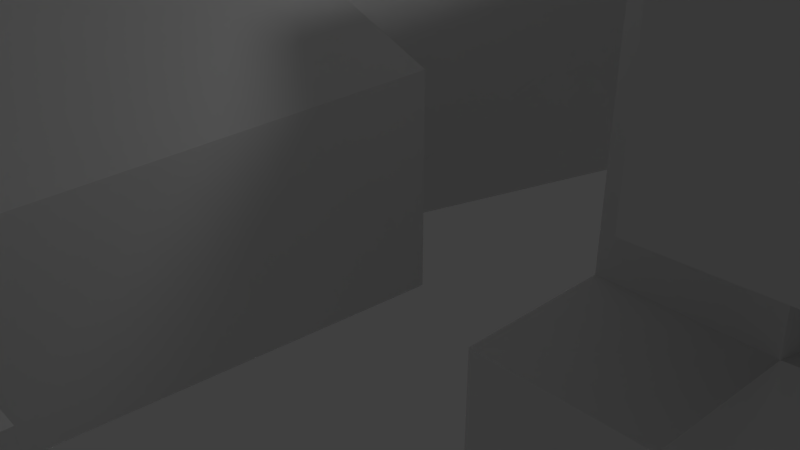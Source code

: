 # Source: level1.blend  (saved by Blender 2.79.0; exported with 4.5.12 LTS)
import bpy
from mathutils import Matrix  # noqa: F401  (used for matrix-valued properties, if any)

bpy.ops.wm.read_factory_settings(use_empty=True)
scene = bpy.context.scene
scene.name = 'Scene'

# ---- collections
col_collection_1 = bpy.data.collections.new('Collection 1'); scene.collection.children.link(col_collection_1)

# ---- materials (node trees are filled in below, after node groups)
mat_material = bpy.data.materials.new('Material')
mat_material.alpha_threshold = 0.0
mat_material.use_transparent_shadow = False
mat_material.roughness = 0.5
mat_material.line_color = (0.0, 0.0, 0.0, 1.0)
mat_material_001 = bpy.data.materials.new('Material.001')
mat_material_001.alpha_threshold = 0.0
mat_material_001.use_transparent_shadow = False
mat_material_001.preview_render_type = 'CUBE'
mat_material_001.roughness = 0.5

# ---- material node trees

# ---- world
world_world = bpy.data.worlds.new('World'); scene.world = world_world
world_world.color = (0.05088, 0.05088, 0.05088)
world_world.use_sun_shadow = False
world_world.sun_shadow_jitter_overblur = 0.0
world_world.cycles.sampling_method = 'MANUAL'

# ---- cameras
cam_camera = bpy.data.cameras.new('Camera')
cam_camera.clip_end = 100.0
cam_camera.lens = 35.0
cam_camera.sensor_width = 32.0
cam_camera.sensor_height = 18.0
cam_camera.ortho_scale = 7.314
cam_camera.dof.focus_distance = 0.0
cam_camera.dof.aperture_fstop = 128.0

# ---- lights
light_lamp = bpy.data.lights.new('Lamp', 'POINT')
light_lamp.transmission_factor = 0.0
light_lamp.cutoff_distance = 30.0
light_lamp.energy = 100.0
light_lamp.shadow_buffer_clip_start = 1.001
light_lamp.shadow_soft_size = 0.1
light_lamp.shadow_maximum_resolution = 0.006
light_lamp.use_absolute_resolution = True

# ---- meshes
me_cube = bpy.data.meshes.new('Cube')
me_cube.from_pydata([(1.0, 1.0, -1.0), (-1.216, -7.184, -1.947), (-3.216, -7.184, -1.947), (-1.0, 1.0, -1.0), (1.0, 1.0, 1.0), (-1.216, -7.184, 0.05344), (-3.919, -8.039, 1.328), (-1.703, 0.1449, 2.275), (5.622, 1.0, -2.155), (5.622, -1.0, -2.155), (3.622, 1.0, -2.155), (5.667, 1.054, -0.2139), (3.622, -1.0, -2.155), (5.622, -1.0, -0.1554), (3.622, -1.0, -0.1554), (3.622, 1.0, -0.1554), (7.02, 1.0, 0.9902), (7.02, -1.0, 0.9902), (5.02, 1.0, 0.9902), (7.02, 1.0, 2.99), (5.02, -1.0, 0.9902), (7.02, -1.0, 2.99), (5.02, -1.0, 2.99), (5.02, 1.0, 2.99), (8.306, 1.0, 3.885), (8.306, -1.0, 3.885), (6.306, 1.0, 3.885), (8.306, 1.0, 5.885), (6.306, -1.0, 3.885), (8.306, -1.0, 5.885), (6.306, -1.0, 5.885), (6.306, 1.0, 5.885), (-6.359, -6.333, -1.947), (-4.143, 1.851, -1.0), (-7.062, -7.188, 1.328), (-4.846, 0.996, 2.275), (0.4994, 6.537, -1.0), (0.4994, 6.537, 1.0), (-2.644, 7.389, -1.0), (-2.644, 7.389, 1.0), (-6.858, 2.586, -1.0), (-6.858, 2.586, 1.0), (-5.358, 8.124, -1.0), (-5.358, 8.124, 1.0), (-1.0, 1.0, 3.548), (-4.143, 1.851, 3.548), (0.4994, 6.537, 3.548), (-2.644, 7.389, 3.548), (-1.216, -8.989, -1.947), (-3.216, -8.989, -1.947), (-1.216, -8.989, 0.05344), (-3.216, -8.989, 0.05344), (3.848, -7.184, -1.947), (3.848, -7.184, 0.05344), (3.848, -8.989, -1.947), (3.848, -8.989, 0.05344), (-1.216, -7.184, -0.9466), (3.848, -7.184, -0.9466), (1.316, -7.184, -1.947), (1.316, -7.184, 0.05344), (1.316, -7.184, -0.9466), (1.316, -5.05, -1.947), (3.848, -5.05, -1.947), (3.848, -5.05, -0.9466), (1.316, -5.05, -0.9466), (1.316, -7.184, 0.8588), (3.848, -7.184, 0.8588), (1.316, -5.05, 0.8588), (3.848, -5.05, 0.8588), (5.622, 5.049, -2.155), (3.622, 5.049, -2.155), (5.622, 5.049, -0.1554), (3.622, 5.049, -0.1554), (5.58, 0.8307, 2.874), (3.622, 1.0, 2.942), (5.06, 5.004, 4.181), (3.622, 5.049, 2.942), (9.811, 5.049, -0.1554), (9.853, 1.169, -0.08755), (9.25, 5.004, 4.181), (9.766, 0.9458, 3.001), (5.06, 7.408, 4.181), (5.622, 7.453, -0.1554), (9.25, 7.408, 4.181), (9.811, 7.453, -0.1554), (-4.524, -5.255, 2.506), (-7.083, 2.829, 3.452), (-7.629, -6.237, 2.506), (-10.19, 1.846, 3.452), (6.64, 3.615, -0.04514), (6.473, 3.167, 3.015), (10.82, 3.836, 0.2153), (10.65, 3.388, 3.276), (2.637, 3.022, 4.451), (1.762, 3.022, 4.451), (2.699, 3.1, 4.403), (1.699, 3.1, 4.403), (2.746, 3.209, 4.377), (1.653, 3.209, 4.377), (2.551, 3.17, 4.324), (1.848, 3.17, 4.324), (2.551, 3.069, 4.361), (1.848, 3.069, 4.361), (2.551, 3.006, 4.43), (1.848, 3.006, 4.43), (2.473, 2.991, 4.451), (1.926, 2.991, 4.451), (2.403, 3.045, 4.403), (1.996, 3.045, 4.403), (2.356, 3.139, 4.377), (2.043, 3.139, 4.377), (2.278, 3.131, 4.504), (2.121, 3.131, 4.504), (2.34, 3.045, 4.504), (2.059, 3.045, 4.504), (2.442, 2.991, 4.504), (1.957, 2.991, 4.504), (2.473, 2.991, 4.562), (1.926, 2.991, 4.562), (2.403, 3.045, 4.605), (1.996, 3.045, 4.605), (2.356, 3.139, 4.637), (2.043, 3.139, 4.637), (2.551, 3.17, 4.69), (1.848, 3.17, 4.69), (2.551, 3.069, 4.647), (1.848, 3.069, 4.647), (2.551, 3.006, 4.584), (1.848, 3.006, 4.584), (2.637, 3.022, 4.562), (1.762, 3.022, 4.562), (2.699, 3.1, 4.605), (1.699, 3.1, 4.605), (2.746, 3.209, 4.637), (1.653, 3.209, 4.637), (2.824, 3.225, 4.504), (1.574, 3.225, 4.504), (2.762, 3.116, 4.504), (1.637, 3.116, 4.504), (2.668, 3.03, 4.504), (1.731, 3.03, 4.504), (2.676, 3.014, 4.504), (1.723, 3.014, 4.504), (2.645, 3.006, 4.568), (1.754, 3.006, 4.568), (2.551, 2.983, 4.594), (1.848, 2.983, 4.594), (2.465, 2.967, 4.568), (1.934, 2.967, 4.568), (2.426, 2.967, 4.504), (1.973, 2.967, 4.504), (2.465, 2.967, 4.446), (1.934, 2.967, 4.446), (2.551, 2.959, 4.504), (1.848, 2.959, 4.504), (2.551, 2.983, 4.419), (1.848, 2.983, 4.419), (2.645, 3.006, 4.446), (1.754, 3.006, 4.446), (2.199, 3.045, 4.631), (2.199, 2.967, 4.578), (2.199, 3.053, 3.879), (2.199, 3.006, 4.122), (2.199, 2.991, 4.213), (2.199, 3.069, 3.815), (2.199, 3.186, 4.616), (2.199, 3.217, 4.727), (2.199, 4.334, 4.949), (2.199, 4.639, 4.722), (2.199, 4.616, 4.388), (2.199, 4.139, 4.08), (2.403, 3.225, 4.213), (1.996, 3.225, 4.213), (2.512, 3.217, 4.043), (1.887, 3.217, 4.043), (2.551, 3.217, 3.868), (1.848, 3.217, 3.868), (2.567, 3.256, 3.735), (1.832, 3.256, 3.735), (2.528, 3.264, 3.698), (1.871, 3.264, 3.698), (2.379, 3.233, 3.682), (2.02, 3.233, 3.682), (2.199, 3.209, 3.672), (2.637, 3.256, 4.244), (1.762, 3.256, 4.244), (2.832, 3.249, 4.313), (1.567, 3.249, 4.313), (3.028, 3.342, 4.441), (1.371, 3.342, 4.441), (3.059, 3.194, 4.631), (1.34, 3.194, 4.631), (2.91, 3.163, 4.669), (1.488, 3.163, 4.669), (2.692, 3.1, 4.748), (1.707, 3.1, 4.748), (2.52, 3.053, 4.854), (1.879, 3.053, 4.854), (2.356, 3.03, 4.828), (2.043, 3.03, 4.828), (2.262, 3.038, 4.674), (2.137, 3.038, 4.674), (2.363, 3.014, 4.621), (2.035, 3.014, 4.621), (2.324, 3.022, 4.547), (2.074, 3.022, 4.547), (2.403, 3.045, 4.403), (1.996, 3.045, 4.403), (2.574, 3.084, 4.35), (1.824, 3.084, 4.35), (2.692, 3.116, 4.382), (1.707, 3.116, 4.382), (2.824, 3.139, 4.467), (1.574, 3.139, 4.467), (2.84, 3.139, 4.541), (1.559, 3.139, 4.541), (2.801, 3.124, 4.594), (1.598, 3.124, 4.594), (2.629, 3.069, 4.637), (1.77, 3.069, 4.637), (2.449, 3.03, 4.658), (1.949, 3.03, 4.658), (2.199, 3.053, 3.82), (2.309, 3.053, 3.852), (2.09, 3.053, 3.852), (2.317, 3.077, 3.773), (2.082, 3.077, 3.773), (2.262, 3.092, 3.741), (2.137, 3.092, 3.741), (2.199, 3.1, 3.735), (2.199, 3.038, 4.207), (2.199, 3.045, 4.244), (2.301, 3.045, 4.239), (2.098, 3.045, 4.239), (2.324, 3.038, 4.186), (2.074, 3.038, 4.186), (2.285, 3.045, 4.144), (2.113, 3.045, 4.144), (2.598, 3.116, 4.308), (1.801, 3.116, 4.308), (2.817, 3.163, 4.377), (1.582, 3.163, 4.377), (2.926, 3.186, 4.478), (1.473, 3.186, 4.478), (2.942, 3.131, 4.594), (1.457, 3.131, 4.594), (2.887, 3.061, 4.621), (1.512, 3.061, 4.621), (2.637, 2.991, 4.711), (1.762, 2.991, 4.711), (2.512, 2.952, 4.775), (1.887, 2.952, 4.775), (2.403, 2.936, 4.759), (1.996, 2.936, 4.759), (2.301, 2.944, 4.631), (2.098, 2.944, 4.631), (2.324, 2.975, 4.271), (2.074, 2.975, 4.271), (2.41, 3.077, 4.038), (1.988, 3.077, 4.038), (2.449, 3.1, 3.863), (1.949, 3.1, 3.863), (2.465, 3.124, 3.783), (1.934, 3.124, 3.783), (2.434, 3.155, 3.72), (1.965, 3.155, 3.72), (2.363, 3.155, 3.709), (2.035, 3.155, 3.709), (2.199, 3.147, 3.698), (2.199, 3.061, 4.372), (2.199, 3.022, 4.483), (2.528, 3.045, 4.663), (1.871, 3.045, 4.663), (2.363, 3.038, 4.435), (2.035, 3.038, 4.435), (2.332, 3.03, 4.483), (2.067, 3.03, 4.483), (2.317, 3.053, 3.873), (2.082, 3.053, 3.873), (2.278, 3.038, 4.038), (2.121, 3.038, 4.038), (2.199, 3.038, 4.038), (2.199, 3.045, 4.117), (2.293, 3.006, 4.154), (2.106, 3.006, 4.154), (2.332, 2.991, 4.186), (2.067, 2.991, 4.186), (2.309, 3.006, 4.25), (2.09, 3.006, 4.25), (2.238, 3.006, 4.255), (2.16, 3.006, 4.255), (2.199, 2.959, 4.202), (2.246, 2.975, 4.239), (2.153, 2.975, 4.239), (2.293, 2.975, 4.234), (2.106, 2.975, 4.234), (2.309, 2.959, 4.186), (2.09, 2.959, 4.186), (2.278, 2.983, 4.17), (2.121, 2.983, 4.17), (2.199, 2.983, 4.144), (2.457, 3.233, 4.128), (1.942, 3.233, 4.128), (2.363, 3.077, 4.175), (2.035, 3.077, 4.175), (2.379, 3.077, 4.128), (2.02, 3.077, 4.128), (2.434, 3.233, 4.17), (1.965, 3.233, 4.17), (2.199, 3.1, 3.746), (2.246, 3.1, 3.751), (2.153, 3.1, 3.751), (2.293, 3.077, 3.783), (2.106, 3.077, 3.783), (2.293, 3.061, 3.836), (2.106, 3.061, 3.836), (2.199, 3.131, 3.81), (2.293, 3.124, 3.831), (2.106, 3.124, 3.831), (2.293, 3.147, 3.789), (2.106, 3.147, 3.789), (2.246, 3.155, 3.762), (2.153, 3.155, 3.762), (2.199, 3.155, 3.757), (2.371, 3.006, 4.488), (2.028, 3.006, 4.488), (2.387, 3.014, 4.446), (2.012, 3.014, 4.446), (2.535, 3.03, 4.631), (1.863, 3.03, 4.631), (2.473, 3.014, 4.626), (1.926, 3.014, 4.626), (2.621, 3.014, 4.61), (1.778, 3.014, 4.61), (2.762, 3.092, 4.578), (1.637, 3.092, 4.578), (2.785, 3.1, 4.536), (1.613, 3.1, 4.536), (2.778, 3.108, 4.472), (1.621, 3.108, 4.472), (2.676, 3.069, 4.409), (1.723, 3.069, 4.409), (2.574, 3.045, 4.382), (1.824, 3.045, 4.382), (2.426, 3.006, 4.414), (1.973, 3.006, 4.414), (2.379, 3.006, 4.541), (2.02, 3.006, 4.541), (2.41, 3.006, 4.594), (1.988, 3.006, 4.594), (2.434, 3.03, 4.584), (1.965, 3.03, 4.584), (2.395, 3.03, 4.541), (2.004, 3.03, 4.541), (2.442, 3.03, 4.425), (1.957, 3.03, 4.425), (2.574, 3.061, 4.398), (1.824, 3.061, 4.398), (2.66, 3.084, 4.419), (1.738, 3.084, 4.419), (2.746, 3.116, 4.483), (1.653, 3.116, 4.483), (2.754, 3.116, 4.531), (1.645, 3.116, 4.531), (2.731, 3.108, 4.568), (1.668, 3.108, 4.568), (2.613, 3.038, 4.605), (1.785, 3.038, 4.605), (2.481, 3.022, 4.61), (1.918, 3.022, 4.61), (2.535, 3.038, 4.616), (1.863, 3.038, 4.616), (2.403, 3.038, 4.456), (1.996, 3.038, 4.456), (2.395, 3.038, 4.494), (2.004, 3.038, 4.494), (2.309, 3.178, 4.653), (2.09, 3.178, 4.653), (2.395, 3.17, 4.79), (2.004, 3.17, 4.79), (2.535, 3.194, 4.806), (1.863, 3.194, 4.806), (2.684, 3.233, 4.716), (1.715, 3.233, 4.716), (2.879, 3.295, 4.647), (1.52, 3.295, 4.647), (2.996, 3.327, 4.616), (1.403, 3.327, 4.616), (2.973, 3.413, 4.451), (1.426, 3.413, 4.451), (2.801, 3.374, 4.34), (1.598, 3.374, 4.34), (2.637, 3.319, 4.276), (1.762, 3.319, 4.276), (2.199, 3.499, 4.949), (2.199, 3.866, 5.008), (2.199, 4.459, 4.207), (2.199, 3.6, 4.027), (2.199, 3.327, 3.677), (2.199, 3.444, 3.794), (2.199, 3.467, 3.953), (2.199, 3.506, 4.011), (3.051, 3.733, 4.499), (1.348, 3.733, 4.499), (3.059, 3.834, 4.557), (1.34, 3.834, 4.557), (2.973, 4.225, 4.52), (1.426, 4.225, 4.52), (2.66, 4.491, 4.637), (1.738, 4.491, 4.637), (2.934, 3.717, 4.308), (1.465, 3.717, 4.308), (2.793, 3.952, 4.255), (1.606, 3.952, 4.255), (2.84, 4.217, 4.335), (1.559, 4.217, 4.335), (2.535, 4.452, 4.377), (1.863, 4.452, 4.377), (2.434, 3.381, 4.101), (1.965, 3.381, 4.101), (2.379, 3.53, 4.059), (2.02, 3.53, 4.059), (2.488, 3.405, 3.857), (1.91, 3.405, 3.857), (2.449, 3.397, 4.001), (1.949, 3.397, 4.001), (2.528, 3.389, 3.72), (1.871, 3.389, 3.72), (2.34, 3.42, 3.826), (2.059, 3.42, 3.826), (2.324, 3.428, 3.974), (2.074, 3.428, 3.974), (2.363, 3.35, 3.698), (2.035, 3.35, 3.698), (2.418, 3.358, 4.149), (1.981, 3.358, 4.149), (2.41, 3.319, 4.186), (1.988, 3.319, 4.186), (2.403, 3.288, 4.223), (1.996, 3.288, 4.223), (2.41, 3.624, 4.075), (1.988, 3.624, 4.075), (2.496, 4.053, 4.128), (1.903, 4.053, 4.128), (2.543, 4.327, 4.239), (1.856, 4.327, 4.239), (2.653, 4.17, 4.928), (1.746, 4.17, 4.928), (2.653, 3.858, 4.971), (1.746, 3.858, 4.971), (2.653, 3.553, 4.918), (1.746, 3.553, 4.918), (2.66, 3.358, 4.695), (1.738, 3.358, 4.695), (2.926, 3.452, 4.616), (1.473, 3.452, 4.616), (2.832, 3.506, 4.647), (1.567, 3.506, 4.647), (2.84, 3.733, 4.817), (1.559, 3.733, 4.817), (2.996, 3.663, 4.722), (1.403, 3.663, 4.722), (2.996, 3.905, 4.759), (1.403, 3.905, 4.759), (2.84, 3.983, 4.849), (1.559, 3.983, 4.849), (2.84, 4.233, 4.801), (1.559, 4.233, 4.801), (2.996, 4.147, 4.706), (1.403, 4.147, 4.706), (2.817, 4.374, 4.562), (1.582, 4.374, 4.562), (2.684, 4.334, 4.356), (1.715, 4.334, 4.356), (3.02, 3.991, 4.562), (1.379, 3.991, 4.562), (2.606, 3.639, 4.223), (1.793, 3.639, 4.223), (2.629, 3.999, 4.207), (1.77, 3.999, 4.207), (3.09, 4.022, 4.616), (1.309, 4.022, 4.616), (2.973, 3.913, 4.244), (1.426, 3.913, 4.244), (3.238, 4.116, 4.271), (1.16, 4.116, 4.271), (3.481, 4.217, 4.377), (0.9182, 4.217, 4.377), (3.551, 4.209, 4.557), (0.8479, 4.209, 4.557), (3.434, 4.209, 4.684), (0.965, 4.209, 4.684), (3.223, 4.1, 4.663), (1.176, 4.1, 4.663), (3.215, 4.077, 4.621), (1.184, 4.077, 4.621), (3.387, 4.178, 4.637), (1.012, 4.178, 4.637), (3.465, 4.194, 4.536), (0.9338, 4.194, 4.536), (3.41, 4.194, 4.393), (0.9885, 4.194, 4.393), (3.231, 4.092, 4.313), (1.168, 4.092, 4.313), (3.028, 3.92, 4.292), (1.371, 3.92, 4.292), (3.121, 4.006, 4.584), (1.278, 4.006, 4.584), (3.145, 4.077, 4.547), (1.254, 4.077, 4.547), (3.082, 3.999, 4.324), (1.317, 3.999, 4.324), (3.238, 4.155, 4.34), (1.16, 4.155, 4.34), (3.387, 4.233, 4.403), (1.012, 4.233, 4.403), (3.434, 4.233, 4.509), (0.965, 4.233, 4.509), (3.371, 4.225, 4.584), (1.028, 4.225, 4.584), (3.223, 4.147, 4.573), (1.176, 4.147, 4.573), (3.043, 3.999, 4.536), (1.356, 3.999, 4.536), (3.035, 4.061, 4.456), (1.363, 4.061, 4.456), (2.957, 4.061, 4.403), (1.442, 4.061, 4.403), (3.02, 4.061, 4.398), (1.379, 4.061, 4.398), (3.043, 4.061, 4.35), (1.356, 4.061, 4.35), (3.012, 4.061, 4.329), (1.387, 4.061, 4.329), (2.926, 3.858, 4.34), (1.473, 3.858, 4.34), (2.918, 3.959, 4.324), (1.481, 3.959, 4.324), (2.918, 3.975, 4.366), (1.481, 3.975, 4.366), (2.996, 3.999, 4.478), (1.403, 3.999, 4.478), (3.09, 4.053, 4.504), (1.309, 4.053, 4.504), (3.09, 4.108, 4.499), (1.309, 4.108, 4.499), (3.012, 4.108, 4.329), (1.387, 4.108, 4.329), (3.051, 4.108, 4.35), (1.348, 4.108, 4.35), (3.028, 4.108, 4.393), (1.371, 4.108, 4.393), (2.965, 4.108, 4.403), (1.434, 4.108, 4.403), (3.043, 4.108, 4.456), (1.356, 4.108, 4.456), (3.238, 4.202, 4.562), (1.16, 4.202, 4.562), (3.387, 4.272, 4.573), (1.012, 4.272, 4.573), (3.457, 4.28, 4.504), (0.9416, 4.28, 4.504), (3.41, 4.272, 4.398), (0.9885, 4.272, 4.398), (3.246, 4.209, 4.34), (1.153, 4.209, 4.34), (3.082, 4.053, 4.329), (1.317, 4.053, 4.329), (3.153, 4.131, 4.536), (1.246, 4.131, 4.536), (3.09, 4.116, 4.414), (1.309, 4.116, 4.414), (3.137, 4.124, 4.382), (1.262, 4.124, 4.382), (3.199, 4.155, 4.425), (1.199, 4.155, 4.425), (3.16, 4.139, 4.456), (1.238, 4.139, 4.456), (3.215, 4.163, 4.499), (1.184, 4.163, 4.499), (3.254, 4.17, 4.467), (1.145, 4.17, 4.467), (3.309, 4.178, 4.483), (1.09, 4.178, 4.483), (3.285, 4.178, 4.525), (1.113, 4.178, 4.525), (3.223, 4.272, 4.637), (1.176, 4.272, 4.637), (3.449, 4.334, 4.658), (0.9494, 4.334, 4.658), (3.567, 4.288, 4.541), (0.8322, 4.288, 4.541), (3.512, 4.319, 4.377), (0.8869, 4.319, 4.377), (3.238, 4.28, 4.282), (1.16, 4.28, 4.282), (2.988, 4.116, 4.255), (1.41, 4.116, 4.255), (3.059, 4.17, 4.6), (1.34, 4.17, 4.6)], [], [(0, 3, 2, 1), (4, 5, 6, 7), (0, 1, 56, 5, 4), (1, 2, 49, 48), (3, 7, 37, 36), (4, 7, 3, 0), (8, 10, 12, 9), (11, 13, 14, 15), (8, 9, 13, 11), (9, 12, 14, 13), (12, 10, 15, 14), (15, 10, 70, 72), (16, 18, 20, 17), (19, 21, 22, 23), (16, 17, 21, 19), (17, 20, 22, 21), (20, 18, 23, 22), (19, 23, 18, 16), (24, 25, 28, 26), (27, 31, 30, 29), (24, 27, 29, 25), (25, 29, 30, 28), (28, 30, 31, 26), (27, 24, 26, 31), (32, 33, 35, 34), (7, 6, 85, 86), (2, 3, 33, 32), (6, 2, 32, 34), (36, 37, 39, 38), (7, 35, 45, 44), (33, 3, 36, 38), (33, 38, 42, 40), (41, 40, 42, 43), (38, 39, 43, 42), (39, 35, 41, 43), (35, 33, 40, 41), (44, 45, 47, 46), (37, 7, 44, 46), (35, 39, 47, 45), (39, 37, 46, 47), (48, 49, 51, 50), (60, 58, 61, 64), (6, 5, 50, 51), (2, 6, 51, 49), (53, 57, 52, 54, 55), (1, 48, 54, 52, 58), (48, 50, 55, 54), (50, 5, 59, 53, 55), (59, 60, 57, 53), (5, 56, 60, 59), (56, 1, 58, 60), (64, 61, 62, 63), (58, 52, 62, 61), (63, 57, 66, 68), (52, 57, 63, 62), (66, 65, 67, 68), (57, 60, 65, 66), (60, 64, 67, 65), (64, 63, 68, 67), (71, 72, 70, 69), (10, 8, 69, 70), (71, 11, 78, 77), (8, 11, 71, 69), (73, 74, 76, 75), (72, 71, 75, 76), (15, 72, 76, 74), (11, 15, 74, 73), (77, 78, 80, 79), (73, 75, 79, 80), (73, 80, 92, 90), (77, 79, 83, 84), (81, 82, 84, 83), (75, 71, 82, 81), (71, 77, 84, 82), (79, 75, 81, 83), (86, 85, 87, 88), (34, 35, 88, 87), (35, 7, 86, 88), (6, 34, 87, 85), (89, 90, 92, 91), (78, 11, 89, 91), (11, 73, 90, 89), (80, 78, 91, 92), (139, 93, 95, 137), (96, 94, 140, 138), (137, 95, 97, 135), (98, 96, 138, 136), (95, 101, 99, 97), (100, 102, 96, 98), (93, 103, 101, 95), (102, 104, 94, 96), (103, 105, 107, 101), (108, 106, 104, 102), (101, 107, 109, 99), (110, 108, 102, 100), (107, 113, 111, 109), (112, 114, 108, 110), (105, 115, 113, 107), (114, 116, 106, 108), (115, 117, 119, 113), (120, 118, 116, 114), (113, 119, 121, 111), (122, 120, 114, 112), (119, 125, 123, 121), (124, 126, 120, 122), (117, 127, 125, 119), (126, 128, 118, 120), (127, 129, 131, 125), (132, 130, 128, 126), (125, 131, 133, 123), (134, 132, 126, 124), (131, 137, 135, 133), (136, 138, 132, 134), (129, 139, 137, 131), (138, 140, 130, 132), (139, 129, 143, 141), (144, 130, 140, 142), (129, 127, 145, 143), (146, 128, 130, 144), (127, 117, 147, 145), (148, 118, 128, 146), (117, 115, 149, 147), (150, 116, 118, 148), (115, 105, 151, 149), (152, 106, 116, 150), (105, 103, 155, 151), (156, 104, 106, 152), (103, 93, 157, 155), (158, 94, 104, 156), (93, 139, 141, 157), (142, 140, 94, 158), (153, 157, 141), (142, 158, 154), (155, 157, 153), (154, 158, 156), (153, 151, 155), (156, 152, 154), (153, 149, 151), (152, 150, 154), (153, 147, 149), (150, 148, 154), (153, 145, 147), (148, 146, 154), (153, 143, 145), (146, 144, 154), (153, 141, 143), (144, 142, 154), (181, 266, 268, 183), (268, 267, 182, 183), (179, 264, 266, 181), (267, 265, 180, 182), (177, 262, 264, 179), (265, 263, 178, 180), (175, 260, 262, 177), (263, 261, 176, 178), (173, 258, 260, 175), (261, 259, 174, 176), (171, 184, 238, 256), (239, 185, 172, 257), (184, 186, 240, 238), (241, 187, 185, 239), (186, 188, 242, 240), (243, 189, 187, 241), (188, 190, 244, 242), (245, 191, 189, 243), (190, 192, 246, 244), (247, 193, 191, 245), (192, 194, 248, 246), (249, 195, 193, 247), (194, 196, 250, 248), (251, 197, 195, 249), (196, 198, 252, 250), (253, 199, 197, 251), (198, 200, 254, 252), (255, 201, 199, 253), (200, 159, 160, 254), (160, 159, 201, 255), (202, 220, 252, 254), (253, 221, 203, 255), (220, 271, 250, 252), (251, 272, 221, 253), (218, 248, 250, 271), (251, 249, 219, 272), (216, 246, 248, 218), (249, 247, 217, 219), (214, 244, 246, 216), (247, 245, 215, 217), (212, 242, 244, 214), (245, 243, 213, 215), (210, 240, 242, 212), (243, 241, 211, 213), (208, 238, 240, 210), (241, 239, 209, 211), (206, 256, 238, 208), (239, 257, 207, 209), (206, 273, 269, 256), (269, 274, 207, 257), (202, 254, 160, 204), (160, 255, 203, 205), (204, 160, 270, 275), (270, 160, 205, 276), (269, 273, 275, 270), (276, 274, 269, 270), (227, 229, 268, 266), (268, 229, 228, 267), (225, 227, 266, 264), (267, 228, 226, 265), (223, 225, 264, 262), (265, 226, 224, 263), (258, 279, 277, 260), (278, 280, 259, 261), (223, 262, 260, 277), (261, 263, 224, 278), (236, 282, 281, 279), (281, 282, 237, 280), (277, 279, 281, 161), (281, 280, 278, 161), (222, 223, 277, 161), (278, 224, 222, 161), (234, 285, 283, 236), (284, 286, 235, 237), (232, 287, 285, 234), (286, 288, 233, 235), (231, 289, 287, 232), (288, 290, 231, 233), (230, 163, 289, 231), (290, 163, 230, 231), (282, 236, 283, 162), (284, 237, 282, 162), (162, 283, 298, 300), (299, 284, 162, 300), (163, 291, 292, 289), (293, 291, 163, 290), (289, 292, 294, 287), (295, 293, 290, 288), (287, 294, 296, 285), (297, 295, 288, 286), (285, 296, 298, 283), (299, 297, 286, 284), (291, 296, 294, 292), (295, 297, 291, 293), (291, 300, 298, 296), (299, 300, 291, 297), (231, 232, 256, 269), (257, 233, 231, 269), (232, 234, 303, 256), (304, 235, 233, 257), (234, 236, 305, 303), (306, 237, 235, 304), (236, 279, 258, 305), (259, 280, 237, 306), (173, 301, 305, 258), (306, 302, 174, 259), (301, 307, 303, 305), (304, 308, 302, 306), (171, 256, 303, 307), (304, 257, 172, 308), (223, 222, 164, 314), (164, 222, 224, 315), (225, 223, 314, 312), (315, 224, 226, 313), (227, 225, 312, 310), (313, 226, 228, 311), (229, 227, 310, 309), (311, 228, 229, 309), (309, 310, 321, 323), (322, 311, 309, 323), (310, 312, 319, 321), (320, 313, 311, 322), (312, 314, 317, 319), (318, 315, 313, 320), (314, 164, 316, 317), (316, 164, 315, 318), (316, 323, 321, 317), (322, 323, 316, 318), (317, 321, 319), (320, 322, 318), (275, 273, 326, 324), (327, 274, 276, 325), (204, 275, 324, 346), (325, 276, 205, 347), (202, 204, 346, 348), (347, 205, 203, 349), (273, 206, 344, 326), (345, 207, 274, 327), (206, 208, 342, 344), (343, 209, 207, 345), (208, 210, 340, 342), (341, 211, 209, 343), (210, 212, 338, 340), (339, 213, 211, 341), (212, 214, 336, 338), (337, 215, 213, 339), (214, 216, 334, 336), (335, 217, 215, 337), (216, 218, 332, 334), (333, 219, 217, 335), (218, 271, 328, 332), (329, 272, 219, 333), (271, 220, 330, 328), (331, 221, 272, 329), (220, 202, 348, 330), (349, 203, 221, 331), (330, 348, 350, 368), (351, 349, 331, 369), (328, 330, 368, 370), (369, 331, 329, 371), (332, 328, 370, 366), (371, 329, 333, 367), (334, 332, 366, 364), (367, 333, 335, 365), (336, 334, 364, 362), (365, 335, 337, 363), (338, 336, 362, 360), (363, 337, 339, 361), (340, 338, 360, 358), (361, 339, 341, 359), (342, 340, 358, 356), (359, 341, 343, 357), (344, 342, 356, 354), (357, 343, 345, 355), (326, 344, 354, 372), (355, 345, 327, 373), (348, 346, 352, 350), (353, 347, 349, 351), (346, 324, 374, 352), (375, 325, 347, 353), (324, 326, 372, 374), (373, 327, 325, 375), (159, 200, 376, 165), (377, 201, 159, 165), (200, 198, 378, 376), (379, 199, 201, 377), (198, 196, 380, 378), (381, 197, 199, 379), (196, 194, 382, 380), (383, 195, 197, 381), (194, 192, 384, 382), (385, 193, 195, 383), (192, 190, 386, 384), (387, 191, 193, 385), (190, 188, 388, 386), (389, 189, 191, 387), (188, 186, 390, 388), (391, 187, 189, 389), (186, 184, 392, 390), (393, 185, 187, 391), (400, 401, 420, 430), (421, 401, 400, 431), (399, 400, 430, 428), (431, 400, 399, 429), (398, 399, 428, 432), (429, 399, 398, 433), (181, 183, 398, 432), (398, 183, 182, 433), (179, 181, 432, 426), (433, 182, 180, 427), (177, 179, 426, 422), (427, 180, 178, 423), (175, 177, 422, 424), (423, 178, 176, 425), (422, 428, 430, 424), (431, 429, 423, 425), (422, 426, 432, 428), (433, 427, 423, 429), (418, 424, 430, 420), (431, 425, 419, 421), (173, 175, 424, 418), (425, 176, 174, 419), (301, 434, 436, 307), (437, 435, 302, 308), (173, 418, 434, 301), (435, 419, 174, 302), (171, 307, 436, 438), (437, 308, 172, 439), (171, 438, 392, 184), (393, 439, 172, 185), (169, 416, 444, 396), (445, 417, 169, 396), (396, 444, 442, 170), (443, 445, 396, 170), (170, 442, 440, 397), (441, 443, 170, 397), (397, 440, 420, 401), (421, 441, 397, 401), (418, 420, 440, 434), (441, 421, 419, 435), (388, 390, 410, 402), (411, 391, 389, 403), (168, 408, 416, 169), (417, 409, 168, 169), (394, 450, 448, 395), (449, 451, 394, 395), (395, 448, 446, 167), (447, 449, 395, 167), (167, 446, 408, 168), (409, 447, 167, 168), (384, 386, 454, 456), (455, 387, 385, 457), (456, 454, 460, 458), (461, 455, 457, 459), (458, 460, 462, 464), (463, 461, 459, 465), (464, 462, 468, 466), (469, 463, 465, 467), (406, 470, 466, 468), (467, 471, 407, 469), (408, 446, 466, 470), (467, 447, 409, 471), (446, 448, 464, 466), (465, 449, 447, 467), (448, 450, 458, 464), (459, 451, 449, 465), (450, 452, 456, 458), (457, 453, 451, 459), (382, 384, 456, 452), (457, 385, 383, 453), (166, 452, 450, 394), (451, 453, 166, 394), (376, 378, 380, 382), (381, 379, 377, 383), (376, 382, 452, 166), (453, 383, 377, 166), (165, 376, 166), (166, 377, 165), (386, 388, 402, 454), (403, 389, 387, 455), (402, 404, 460, 454), (461, 405, 403, 455), (404, 474, 462, 460), (463, 475, 405, 461), (406, 468, 462, 474), (463, 469, 407, 475), (440, 442, 478, 476), (479, 443, 441, 477), (410, 476, 478, 412), (479, 477, 411, 413), (390, 392, 476, 410), (477, 393, 391, 411), (392, 436, 434, 476), (435, 437, 393, 477), (434, 440, 476), (477, 441, 435), (392, 438, 436), (437, 439, 393), (406, 414, 472, 470), (473, 415, 407, 471), (408, 470, 472, 416), (473, 471, 409, 417), (412, 478, 472, 414), (473, 479, 413, 415), (442, 444, 472, 478), (473, 445, 443, 479), (416, 472, 444), (445, 473, 417), (492, 480, 506, 494), (507, 481, 493, 495), (492, 494, 496, 490), (497, 495, 493, 491), (490, 496, 498, 488), (499, 497, 491, 489), (488, 498, 500, 486), (501, 499, 489, 487), (486, 500, 502, 484), (503, 501, 487, 485), (484, 502, 504, 482), (505, 503, 485, 483), (502, 512, 510, 504), (511, 513, 503, 505), (500, 514, 512, 502), (513, 515, 501, 503), (498, 516, 514, 500), (515, 517, 499, 501), (496, 518, 516, 498), (517, 519, 497, 499), (494, 520, 518, 496), (519, 521, 495, 497), (494, 506, 508, 520), (509, 507, 495, 521), (410, 412, 536, 534), (537, 413, 411, 535), (412, 482, 504, 536), (505, 483, 413, 537), (402, 410, 534, 404), (535, 411, 403, 405), (474, 522, 506, 480), (507, 523, 475, 481), (504, 510, 532, 536), (533, 511, 505, 537), (530, 538, 536, 532), (537, 539, 531, 533), (526, 538, 530, 528), (531, 539, 527, 529), (524, 540, 538, 526), (539, 541, 525, 527), (522, 540, 524, 542), (525, 541, 523, 543), (506, 522, 542, 508), (543, 523, 507, 509), (404, 540, 522, 474), (523, 541, 405, 475), (404, 534, 538, 540), (539, 535, 405, 541), (534, 536, 538), (539, 537, 535), (508, 542, 544, 568), (545, 543, 509, 569), (542, 524, 554, 544), (555, 525, 543, 545), (524, 526, 552, 554), (553, 527, 525, 555), (526, 528, 550, 552), (551, 529, 527, 553), (528, 530, 548, 550), (549, 531, 529, 551), (530, 532, 546, 548), (547, 533, 531, 549), (532, 510, 566, 546), (567, 511, 533, 547), (520, 508, 568, 556), (569, 509, 521, 557), (518, 520, 556, 558), (557, 521, 519, 559), (516, 518, 558, 560), (559, 519, 517, 561), (514, 516, 560, 562), (561, 517, 515, 563), (512, 514, 562, 564), (563, 515, 513, 565), (510, 512, 564, 566), (565, 513, 511, 567), (550, 548, 572, 570), (573, 549, 551, 571), (570, 572, 574, 576), (575, 573, 571, 577), (576, 574, 580, 578), (581, 575, 577, 579), (578, 580, 582, 584), (583, 581, 579, 585), (556, 568, 578, 584), (579, 569, 557, 585), (544, 576, 578, 568), (579, 577, 545, 569), (544, 554, 570, 576), (571, 555, 545, 577), (550, 570, 554, 552), (555, 571, 551, 553), (546, 566, 572, 548), (573, 567, 547, 549), (564, 574, 572, 566), (573, 575, 565, 567), (562, 580, 574, 564), (575, 581, 563, 565), (560, 582, 580, 562), (581, 583, 561, 563), (558, 584, 582, 560), (583, 585, 559, 561), (556, 584, 558), (559, 585, 557), (484, 482, 596, 594), (597, 483, 485, 595), (486, 484, 594, 592), (595, 485, 487, 593), (488, 486, 592, 590), (593, 487, 489, 591), (490, 488, 590, 588), (591, 489, 491, 589), (492, 490, 588, 586), (589, 491, 493, 587), (480, 492, 586, 598), (587, 493, 481, 599), (586, 594, 596, 598), (597, 595, 587, 599), (586, 588, 592, 594), (593, 589, 587, 595), (588, 590, 592), (593, 591, 589), (406, 474, 480, 598), (481, 475, 407, 599), (406, 598, 596, 414), (597, 599, 407, 415), (412, 414, 596, 482), (597, 415, 413, 483)])
me_cube.polygons.foreach_set('material_index', [0, 0, 0, 0, 0, 0, 0, 0, 0, 0, 0, 0, 0, 0, 0, 0, 0, 0, 0, 0, 0, 0, 0, 0, 0, 0, 0, 0, 0, 0, 0, 0, 0, 0, 0, 0, 0, 0, 0, 0, 0, 0, 0, 0, 0, 0, 0, 0, 0, 0, 0, 0, 0, 0, 0, 0, 0, 0, 0, 0, 0, 0, 0, 0, 0, 0, 0, 1, 1, 0, 1, 0, 0, 0, 1, 0, 0, 0, 0, 1, 0, 0, 1, 0, 0, 0, 0, 0, 0, 0, 0, 0, 0, 0, 0, 0, 0, 0, 0, 0, 0, 0, 0, 0, 0, 0, 0, 0, 0, 0, 0, 0, 0, 0, 0, 0, 0, 0, 0, 0, 0, 0, 0, 0, 0, 0, 0, 0, 0, 0, 0, 0, 0, 0, 0, 0, 0, 0, 0, 0, 0, 0, 0, 0, 0, 0, 0, 0, 0, 0, 0, 0, 0, 0, 0, 0, 0, 0, 0, 0, 0, 0, 0, 0, 0, 0, 0, 0, 0, 0, 0, 0, 0, 0, 0, 0, 0, 0, 0, 0, 0, 0, 0, 0, 0, 0, 0, 0, 0, 0, 0, 0, 0, 0, 0, 0, 0, 0, 0, 0, 0, 0, 0, 0, 0, 0, 0, 0, 0, 0, 0, 0, 0, 0, 0, 0, 0, 0, 0, 0, 0, 0, 0, 0, 0, 0, 0, 0, 0, 0, 0, 0, 0, 0, 0, 0, 0, 0, 0, 0, 0, 0, 0, 0, 0, 0, 0, 0, 0, 0, 0, 0, 0, 0, 0, 0, 0, 0, 0, 0, 0, 0, 0, 0, 0, 0, 0, 0, 0, 0, 0, 0, 0, 0, 0, 0, 0, 0, 0, 0, 0, 0, 0, 0, 0, 0, 0, 0, 0, 0, 0, 0, 0, 0, 0, 0, 0, 0, 0, 0, 0, 0, 0, 0, 0, 0, 0, 0, 0, 0, 0, 0, 0, 0, 0, 0, 0, 0, 0, 0, 0, 0, 0, 0, 0, 0, 0, 0, 0, 0, 0, 0, 0, 0, 0, 0, 0, 0, 0, 0, 0, 0, 0, 0, 0, 0, 0, 0, 0, 0, 0, 0, 0, 0, 0, 0, 0, 0, 0, 0, 0, 0, 0, 0, 0, 0, 0, 0, 0, 0, 0, 0, 0, 0, 0, 0, 0, 0, 0, 0, 0, 0, 0, 0, 0, 0, 0, 0, 0, 0, 0, 0, 0, 0, 0, 0, 0, 0, 0, 0, 0, 0, 0, 0, 0, 0, 0, 0, 0, 0, 0, 0, 0, 0, 0, 0, 0, 0, 0, 0, 0, 0, 0, 0, 0, 0, 0, 0, 0, 0, 0, 0, 0, 0, 0, 0, 0, 0, 0, 0, 0, 0, 0, 0, 0, 0, 0, 0, 0, 0, 0, 0, 0, 0, 0, 0, 0, 0, 0, 0, 0, 0, 0, 0, 0, 0, 0, 0, 0, 0, 0, 0, 0, 0, 0, 0, 0, 0, 0, 0, 0, 0, 0, 0, 0, 0, 0, 0, 0, 0, 0, 0, 0, 0, 0, 0, 0, 0, 0, 0, 0, 0, 0, 0, 0, 0, 0, 0, 0, 0, 0, 0, 0, 0, 0, 0, 0, 0, 0, 0, 0, 0, 0, 0, 0, 0, 0, 0, 0, 0, 0, 0, 0, 0, 0, 0, 0, 0, 0, 0, 0, 0, 0, 0, 0, 0, 0, 0, 0, 0, 0, 0, 0, 0, 0, 0, 0, 0, 0, 0, 0, 0, 0, 0, 0, 0, 0, 0, 0, 0, 0, 0, 0, 0, 0, 0, 0, 0, 0, 0, 0, 0, 0])
_uv = me_cube.uv_layers.new(name='UVMap')
_uv.uv.foreach_set('vector', [0.0, 0.0, 0.0, 0.0, 0.0, 0.0, 0.0, 0.0, 0.8089, 0.7641, 0.0618, 0.5827, 9.66e-05, 0.3095, 0.7472, 0.4909, 0.7472, 0.9335, 9.722e-05, 0.7521, 0.05883, 0.5817, 0.0618, 0.5827, 0.8089, 0.7641, 0.0, 0.0, 0.0, 0.0, 0.0, 0.0, 0.0, 0.0, 0.0, 0.0, 0.0, 0.0, 0.0, 0.0, 0.0, 0.0, 0.0, 0.0, 0.0, 0.0, 0.0, 0.0, 0.0, 0.0, 0.0, 0.0, 0.0, 0.0, 0.0, 0.0, 0.0, 0.0, 0.0, 0.0, 0.0, 0.0, 0.0, 0.0, 0.0, 0.0, 0.0, 0.0, 0.0, 0.0, 0.0, 0.0, 0.0, 0.0, 0.0, 0.0, 0.0, 0.0, 0.0, 0.0, 0.0, 0.0, 0.0, 0.0, 0.0, 0.0, 0.0, 0.0, 0.0, 0.0, 0.0, 0.0, 0.0, 0.0, 0.0, 0.0, 0.0, 0.0, 0.0, 0.0, 0.0, 0.0, 0.0, 0.0, 0.0, 0.0, 0.0, 0.0, 0.0, 0.0, 0.0, 0.0, 0.0, 0.0, 0.0, 0.0, 0.0, 0.0, 0.0, 0.0, 0.0, 0.0, 0.0, 0.0, 0.0, 0.0, 0.0, 0.0, 0.0, 0.0, 0.0, 0.0, 0.0, 0.0, 0.0, 0.0, 0.0, 0.0, 0.0, 0.0, 0.0, 0.0, 0.0, 0.0, 0.0, 0.0, 0.0, 0.0, 0.0, 0.0, 0.0, 0.0, 0.0, 0.0, 0.0, 0.0, 0.0, 0.0, 0.0, 0.0, 0.0, 0.0, 0.0, 0.0, 0.0, 0.0, 0.0, 0.0, 0.0, 0.0, 0.0, 0.0, 0.0, 0.0, 0.0, 0.0, 0.0, 0.0, 0.0, 0.0, 0.0, 0.0, 0.0, 0.0, 0.0, 0.0, 0.0, 0.0, 0.0, 0.0, 0.0, 0.0, 0.0, 0.0, 0.0, 0.0, 0.0, 0.0, 0.0, 0.0, 0.0, 0.0, 0.7472, 0.4909, 9.66e-05, 0.3095, 0.2654, 0.2269, 0.9999, 9.66e-05, 0.0, 0.0, 0.0, 0.0, 0.0, 0.0, 0.0, 0.0, 0.0, 0.0, 0.0, 0.0, 0.0, 0.0, 0.0, 0.0, 0.0, 0.0, 0.0, 0.0, 0.0, 0.0, 0.0, 0.0, 0.0, 0.0, 0.0, 0.0, 0.0, 0.0, 0.0, 0.0, 0.0, 0.0, 0.0, 0.0, 0.0, 0.0, 0.0, 0.0, 0.0, 0.0, 0.0, 0.0, 0.0, 0.0, 0.0, 0.0, 0.0, 0.0, 0.0, 0.0, 0.0, 0.0, 0.0, 0.0, 0.0, 0.0, 0.0, 0.0, 0.0, 0.0, 0.0, 0.0, 0.0, 0.0, 0.0, 0.0, 0.0, 0.0, 0.0, 0.0, 0.0, 0.0, 0.0, 0.0, 0.0, 0.0, 0.0, 0.0, 0.0, 0.0, 0.0, 0.0, 0.0, 0.0, 0.0, 0.0, 0.0, 0.0, 0.0, 0.0, 0.0, 0.0, 0.0, 0.0, 0.0, 0.0, 0.0, 0.0, 0.0, 0.0, 0.0, 0.0, 0.0, 0.0, 0.0, 0.0, 0.0, 0.0, 0.0, 0.0, 0.0, 0.0, 0.0, 0.0, 0.0, 0.0, 0.0, 0.0, 0.0, 0.0, 0.0, 0.0, 0.0, 0.0, 0.0, 0.0, 0.0, 0.0, 0.0, 0.0, 0.0, 0.0, 0.0, 0.0, 0.0, 0.0, 0.0, 0.0, 0.0, 0.0, 0.0, 0.0, 0.0, 0.0, 0.0, 0.0, 0.0, 0.0, 0.0, 0.0, 0.0, 0.0, 0.0, 0.0, 0.0, 0.0, 0.0, 0.0, 0.0, 0.0, 0.0, 0.0, 0.0, 0.0, 0.0, 0.0, 0.0, 0.0, 0.0, 0.0, 0.0, 0.0, 0.0, 0.0, 0.0, 0.0, 0.0, 0.0, 0.0, 0.0, 0.0, 0.0, 0.0, 0.0, 0.0, 0.0, 0.0, 0.0, 0.0, 0.0, 0.0, 0.0, 0.0, 0.0, 0.0, 0.0, 0.0, 0.0, 0.0, 0.0, 0.0, 0.0, 0.0, 0.0, 0.0, 0.0, 0.0, 0.0, 0.0, 0.0, 0.0, 0.0, 0.0, 0.0, 0.0, 0.0, 0.0, 0.0, 0.0, 0.0, 0.0, 0.0, 0.0, 0.0, 0.0, 0.0, 0.0, 0.0, 0.0, 0.0, 0.0, 0.0, 0.0, 0.0, 0.0, 0.0, 0.0, 0.0, 0.0, 0.0, 0.0, 0.0, 0.0, 0.0, 0.0, 0.0, 0.0, 0.0, 0.0, 0.0, 0.0, 0.0, 0.0, 0.0, 0.0, 0.0, 0.0, 0.0, 0.0, 0.0, 0.0, 0.0, 0.0, 0.0, 0.0, 0.0, 0.0, 0.0, 0.0, 0.0, 0.0, 0.0, 0.0, 0.0, 0.0, 0.0, 0.0, 0.0, 0.0, 0.0, 0.0, 0.0, 0.0, 0.0, 0.0, 0.0, 0.0, 0.0, 0.0, 0.0, 0.0, 0.0, 0.0, 0.0, 0.0, 0.0, 0.0, 0.0, 0.0, 0.0, 0.0, 0.0, 0.0, 0.0, 0.0, 0.0, 0.0, 0.0, 0.0, 0.0, 0.0, 0.0, 0.0, 0.0, 0.0, 0.0, 0.0, 0.0, 0.0, 0.0, 0.0, 0.0, 0.0, 0.0, 0.0, 0.0, 0.0, 0.0, 0.0, 0.0, 0.0, 0.0, 9.666e-05, 9.666e-05, 0.8872, 0.02002, 0.9346, 0.7267, 9.666e-05, 0.9999, 0.478, 0.07449, 0.8059, 0.008679, 0.8228, 0.3157, 0.5194, 0.3901, 0.0, 0.0, 0.0, 0.0, 0.0, 0.0, 0.0, 0.0, 0.005687, 7.397e-05, 0.9999, 7.392e-05, 0.9943, 0.5466, 7.392e-05, 0.5466, 0.0, 0.0, 0.0, 0.0, 0.0, 0.0, 0.0, 0.0, 0.0, 0.0, 0.0, 0.0, 0.0, 0.0, 0.0, 0.0, 0.0, 0.0, 0.0, 0.0, 0.0, 0.0, 0.0, 0.0, 0.9999, 0.5736, 7.607e-05, 0.5736, 7.573e-05, 7.596e-05, 0.9999, 7.573e-05, 0.0, 0.0, 0.0, 0.0, 0.0, 0.0, 0.0, 0.0, 0.0, 0.0, 0.0, 0.0, 0.0, 0.0, 0.0, 0.0, 0.0, 0.0, 0.0, 0.0, 0.0, 0.0, 0.0, 0.0, 0.0, 0.0, 0.0, 0.0, 0.0, 0.0, 0.0, 0.0, 7.988e-05, 0.6146, 0.00826, 0.3818, 0.3231, 0.3929, 0.3149, 0.6257, 0.0, 0.0, 0.0, 0.0, 0.0, 0.0, 0.0, 0.0, 0.0, 0.0, 0.0, 0.0, 0.0, 0.0, 0.0, 0.0, 0.02902, 0.9999, 9.594e-05, 9.602e-05, 0.9208, 9.594e-05, 0.8722, 0.9991, 0.0, 0.0, 0.0, 0.0, 0.0, 0.0, 0.0, 0.0, 0.0, 0.0, 0.0, 0.0, 0.0, 0.0, 0.0, 0.0, 0.0, 0.0, 0.0, 0.0, 0.0, 0.0, 0.0, 0.0, 0.0, 0.0, 0.0, 0.0, 0.0, 0.0, 0.0, 0.0, 0.0, 0.0, 0.0, 0.0, 0.0, 0.0, 0.0, 0.0, 0.0, 0.0, 0.0, 0.0, 0.0, 0.0, 0.0, 0.0, 0.0, 0.0, 0.0, 0.0, 0.0, 0.0, 0.0, 0.0, 0.0, 0.0, 0.0, 0.0, 0.0, 0.0, 0.0, 0.0, 0.0, 0.0, 0.0, 0.0, 0.0, 0.0, 0.0, 0.0, 0.0, 0.0, 0.0, 0.0, 0.0, 0.0, 0.0, 0.0, 0.0, 0.0, 0.0, 0.0, 0.0, 0.0, 0.0, 0.0, 0.0, 0.0, 0.0, 0.0, 0.0, 0.0, 0.0, 0.0, 0.0, 0.0, 0.0, 0.0, 0.0, 0.0, 0.0, 0.0, 0.0, 0.0, 0.0, 0.0, 0.0, 0.0, 0.0, 0.0, 0.0, 0.0, 0.0, 0.0, 0.0, 0.0, 0.0, 0.0, 0.0, 0.0, 0.0, 0.0, 0.0, 0.0, 0.0, 0.0, 0.0, 0.0, 0.0, 0.0, 0.0, 0.0, 0.0, 0.0, 0.0, 0.0, 0.0, 0.0, 0.0, 0.0, 0.0, 0.0, 0.0, 0.0, 0.0, 0.0, 0.0, 0.0, 0.0, 0.0, 0.0, 0.0, 0.0, 0.0, 0.0, 0.0, 0.0, 0.0, 0.0, 0.0, 0.0, 0.0, 0.0, 0.0, 0.0, 0.0, 0.0, 0.0, 0.0, 0.0, 0.0, 0.0, 0.0, 0.0, 0.0, 0.0, 0.0, 0.0, 0.0, 0.0, 0.0, 0.0, 0.0, 0.0, 0.0, 0.0, 0.0, 0.0, 0.0, 0.0, 0.0, 0.0, 0.0, 0.0, 0.0, 0.0, 0.0, 0.0, 0.0, 0.0, 0.0, 0.0, 0.0, 0.0, 0.0, 0.0, 0.0, 0.0, 0.0, 0.0, 0.0, 0.0, 0.0, 0.0, 0.0, 0.0, 0.0, 0.0, 0.0, 0.0, 0.0, 0.0, 0.0, 0.0, 0.0, 0.0, 0.0, 0.0, 0.0, 0.0, 0.0, 0.0, 0.0, 0.0, 0.0, 0.0, 0.0, 0.0, 0.0, 0.0, 0.0, 0.0, 0.0, 0.0, 0.0, 0.0, 0.0, 0.0, 0.0, 0.0, 0.0, 0.0, 0.0, 0.0, 0.0, 0.0, 0.0, 0.0, 0.0, 0.0, 0.0, 0.0, 0.0, 0.0, 0.0, 0.0, 0.0, 0.0, 0.0, 0.0, 0.0, 0.0, 0.0, 0.0, 0.0, 0.0, 0.0, 0.0, 0.0, 0.0, 0.0, 0.0, 0.0, 0.0, 0.0, 0.0, 0.0, 0.0, 0.0, 0.0, 0.0, 0.0, 0.0, 0.0, 0.0, 0.0, 0.0, 0.0, 0.0, 0.0, 0.0, 0.0, 0.0, 0.0, 0.0, 0.0, 0.0, 0.0, 0.0, 0.0, 0.0, 0.0, 0.0, 0.0, 0.0, 0.0, 0.0, 0.0, 0.0, 0.0, 0.0, 0.0, 0.0, 0.0, 0.0, 0.0, 0.0, 0.0, 0.0, 0.0, 0.0, 0.0, 0.0, 0.0, 0.0, 0.0, 0.0, 0.0, 0.0, 0.0, 0.0, 0.0, 0.0, 0.0, 0.0, 0.0, 0.0, 0.0, 0.0, 0.0, 0.0, 0.0, 0.0, 0.0, 0.0, 0.0, 0.0, 0.0, 0.0, 0.0, 0.0, 0.0, 0.0, 0.0, 0.0, 0.0, 0.0, 0.0, 0.0, 0.0, 0.0, 0.0, 0.0, 0.0, 0.0, 0.0, 0.0, 0.0, 0.0, 0.0, 0.0, 0.0, 0.0, 0.0, 0.0, 0.0, 0.0, 0.0, 0.0, 0.0, 0.0, 0.0, 0.0, 0.0, 0.0, 0.0, 0.0, 0.0, 0.0, 0.0, 0.0, 0.0, 0.0, 0.0, 0.0, 0.0, 0.0, 0.0, 0.0, 0.0, 0.0, 0.0, 0.0, 0.0, 0.0, 0.0, 0.0, 0.0, 0.0, 0.0, 0.0, 0.0, 0.0, 0.0, 0.0, 0.0, 0.0, 0.0, 0.0, 0.0, 0.0, 0.0, 0.0, 0.0, 0.0, 0.0, 0.0, 0.0, 0.0, 0.0, 0.0, 0.0, 0.0, 0.0, 0.0, 0.0, 0.0, 0.0, 0.0, 0.0, 0.0, 0.0, 0.0, 0.0, 0.0, 0.0, 0.0, 0.0, 0.0, 0.0, 0.0, 0.0, 0.0, 0.0, 0.0, 0.0, 0.0, 0.0, 0.0, 0.0, 0.0, 0.0, 0.0, 0.0, 0.0, 0.0, 0.0, 0.0, 0.0, 0.0, 0.0, 0.0, 0.0, 0.0, 0.0, 0.0, 0.0, 0.0, 0.0, 0.0, 0.0, 0.0, 0.0, 0.0, 0.0, 0.0, 0.0, 0.0, 0.0, 0.0, 0.0, 0.0, 0.0, 0.0, 0.0, 0.0, 0.0, 0.0, 0.0, 0.0, 0.0, 0.0, 0.0, 0.0, 0.0, 0.0, 0.0, 0.0, 0.0, 0.0, 0.0, 0.0, 0.0, 0.0, 0.0, 0.0, 0.0, 0.0, 0.0, 0.0, 0.0, 0.0, 0.0, 0.0, 0.0, 0.0, 0.0, 0.0, 0.0, 0.0, 0.0, 0.0, 0.0, 0.0, 0.0, 0.0, 0.0, 0.0, 0.0, 0.0, 0.0, 0.0, 0.0, 0.0, 0.0, 0.0, 0.0, 0.0, 0.0, 0.0, 0.0, 0.0, 0.0, 0.0, 0.0, 0.0, 0.0, 0.0, 0.0, 0.0, 0.0, 0.0, 0.0, 0.0, 0.0, 0.0, 0.0, 0.0, 0.0, 0.0, 0.0, 0.0, 0.0, 0.0, 0.0, 0.0, 0.0, 0.0, 0.0, 0.0, 0.0, 0.0, 0.0, 0.0, 0.0, 0.0, 0.0, 0.0, 0.0, 0.0, 0.0, 0.0, 0.0, 0.0, 0.0, 0.0, 0.0, 0.0, 0.0, 0.0, 0.0, 0.0, 0.0, 0.0, 0.0, 0.0, 0.0, 0.0, 0.0, 0.0, 0.0, 0.0, 0.0, 0.0, 0.0, 0.0, 0.0, 0.0, 0.0, 0.0, 0.0, 0.0, 0.0, 0.0, 0.0, 0.0, 0.0, 0.0, 0.0, 0.0, 0.0, 0.0, 0.0, 0.0, 0.0, 0.0, 0.0, 0.0, 0.0, 0.0, 0.0, 0.0, 0.0, 0.0, 0.0, 0.0, 0.0, 0.0, 0.0, 0.0, 0.0, 0.0, 0.0, 0.0, 0.0, 0.0, 0.0, 0.0, 0.0, 0.0, 0.0, 0.0, 0.0, 0.0, 0.0, 0.0, 0.0, 0.0, 0.0, 0.0, 0.0, 0.0, 0.0, 0.0, 0.0, 0.0, 0.0, 0.0, 0.0, 0.0, 0.0, 0.0, 0.0, 0.0, 0.0, 0.0, 0.0, 0.0, 0.0, 0.0, 0.0, 0.0, 0.0, 0.0, 0.0, 0.0, 0.0, 0.0, 0.0, 0.0, 0.0, 0.0, 0.0, 0.0, 0.0, 0.0, 0.0, 0.0, 0.0, 0.0, 0.0, 0.0, 0.0, 0.0, 0.0, 0.0, 0.0, 0.0, 0.0, 0.0, 0.0, 0.0, 0.0, 0.0, 0.0, 0.0, 0.0, 0.0, 0.0, 0.0, 0.0, 0.0, 0.0, 0.0, 0.0, 0.0, 0.0, 0.0, 0.0, 0.0, 0.0, 0.0, 0.0, 0.0, 0.0, 0.0, 0.0, 0.0, 0.0, 0.0, 0.0, 0.0, 0.0, 0.0, 0.0, 0.0, 0.0, 0.0, 0.0, 0.0, 0.0, 0.0, 0.0, 0.0, 0.0, 0.0, 0.0, 0.0, 0.0, 0.0, 0.0, 0.0, 0.0, 0.0, 0.0, 0.0, 0.0, 0.0, 0.0, 0.0, 0.0, 0.0, 0.0, 0.0, 0.0, 0.0, 0.0, 0.0, 0.0, 0.0, 0.0, 0.0, 0.0, 0.0, 0.0, 0.0, 0.0, 0.0, 0.0, 0.0, 0.0, 0.0, 0.0, 0.0, 0.0, 0.0, 0.0, 0.0, 0.0, 0.0, 0.0, 0.0, 0.0, 0.0, 0.0, 0.0, 0.0, 0.0, 0.0, 0.0, 0.0, 0.0, 0.0, 0.0, 0.0, 0.0, 0.0, 0.0, 0.0, 0.0, 0.0, 0.0, 0.0, 0.0, 0.0, 0.0, 0.0, 0.0, 0.0, 0.0, 0.0, 0.0, 0.0, 0.0, 0.0, 0.0, 0.0, 0.0, 0.0, 0.0, 0.0, 0.0, 0.0, 0.0, 0.0, 0.0, 0.0, 0.0, 0.0, 0.0, 0.0, 0.0, 0.0, 0.0, 0.0, 0.0, 0.0, 0.0, 0.0, 0.0, 0.0, 0.0, 0.0, 0.0, 0.0, 0.0, 0.0, 0.0, 0.0, 0.0, 0.0, 0.0, 0.0, 0.0, 0.0, 0.0, 0.0, 0.0, 0.0, 0.0, 0.0, 0.0, 0.0, 0.0, 0.0, 0.0, 0.0, 0.0, 0.0, 0.0, 0.0, 0.0, 0.0, 0.0, 0.0, 0.0, 0.0, 0.0, 0.0, 0.0, 0.0, 0.0, 0.0, 0.0, 0.0, 0.0, 0.0, 0.0, 0.0, 0.0, 0.0, 0.0, 0.0, 0.0, 0.0, 0.0, 0.0, 0.0, 0.0, 0.0, 0.0, 0.0, 0.0, 0.0, 0.0, 0.0, 0.0, 0.0, 0.0, 0.0, 0.0, 0.0, 0.0, 0.0, 0.0, 0.0, 0.0, 0.0, 0.0, 0.0, 0.0, 0.0, 0.0, 0.0, 0.0, 0.0, 0.0, 0.0, 0.0, 0.0, 0.0, 0.0, 0.0, 0.0, 0.0, 0.0, 0.0, 0.0, 0.0, 0.0, 0.0, 0.0, 0.0, 0.0, 0.0, 0.0, 0.0, 0.0, 0.0, 0.0, 0.0, 0.0, 0.0, 0.0, 0.0, 0.0, 0.0, 0.0, 0.0, 0.0, 0.0, 0.0, 0.0, 0.0, 0.0, 0.0, 0.0, 0.0, 0.0, 0.0, 0.0, 0.0, 0.0, 0.0, 0.0, 0.0, 0.0, 0.0, 0.0, 0.0, 0.0, 0.0, 0.0, 0.0, 0.0, 0.0, 0.0, 0.0, 0.0, 0.0, 0.0, 0.0, 0.0, 0.0, 0.0, 0.0, 0.0, 0.0, 0.0, 0.0, 0.0, 0.0, 0.0, 0.0, 0.0, 0.0, 0.0, 0.0, 0.0, 0.0, 0.0, 0.0, 0.0, 0.0, 0.0, 0.0, 0.0, 0.0, 0.0, 0.0, 0.0, 0.0, 0.0, 0.0, 0.0, 0.0, 0.0, 0.0, 0.0, 0.0, 0.0, 0.0, 0.0, 0.0, 0.0, 0.0, 0.0, 0.0, 0.0, 0.0, 0.0, 0.0, 0.0, 0.0, 0.0, 0.0, 0.0, 0.0, 0.0, 0.0, 0.0, 0.0, 0.0, 0.0, 0.0, 0.0, 0.0, 0.0, 0.0, 0.0, 0.0, 0.0, 0.0, 0.0, 0.0, 0.0, 0.0, 0.0, 0.0, 0.0, 0.0, 0.0, 0.0, 0.0, 0.0, 0.0, 0.0, 0.0, 0.0, 0.0, 0.0, 0.0, 0.0, 0.0, 0.0, 0.0, 0.0, 0.0, 0.0, 0.0, 0.0, 0.0, 0.0, 0.0, 0.0, 0.0, 0.0, 0.0, 0.0, 0.0, 0.0, 0.0, 0.0, 0.0, 0.0, 0.0, 0.0, 0.0, 0.0, 0.0, 0.0, 0.0, 0.0, 0.0, 0.0, 0.0, 0.0, 0.0, 0.0, 0.0, 0.0, 0.0, 0.0, 0.0, 0.0, 0.0, 0.0, 0.0, 0.0, 0.0, 0.0, 0.0, 0.0, 0.0, 0.0, 0.0, 0.0, 0.0, 0.0, 0.0, 0.0, 0.0, 0.0, 0.0, 0.0, 0.0, 0.0, 0.0, 0.0, 0.0, 0.0, 0.0, 0.0, 0.0, 0.0, 0.0, 0.0, 0.0, 0.0, 0.0, 0.0, 0.0, 0.0, 0.0, 0.0, 0.0, 0.0, 0.0, 0.0, 0.0, 0.0, 0.0, 0.0, 0.0, 0.0, 0.0, 0.0, 0.0, 0.0, 0.0, 0.0, 0.0, 0.0, 0.0, 0.0, 0.0, 0.0, 0.0, 0.0, 0.0, 0.0, 0.0, 0.0, 0.0, 0.0, 0.0, 0.0, 0.0, 0.0, 0.0, 0.0, 0.0, 0.0, 0.0, 0.0, 0.0, 0.0, 0.0, 0.0, 0.0, 0.0, 0.0, 0.0, 0.0, 0.0, 0.0, 0.0, 0.0, 0.0, 0.0, 0.0, 0.0, 0.0, 0.0, 0.0, 0.0, 0.0, 0.0, 0.0, 0.0, 0.0, 0.0, 0.0, 0.0, 0.0, 0.0, 0.0, 0.0, 0.0, 0.0, 0.0, 0.0, 0.0, 0.0, 0.0, 0.0, 0.0, 0.0, 0.0, 0.0, 0.0, 0.0, 0.0, 0.0, 0.0, 0.0, 0.0, 0.0, 0.0, 0.0, 0.0, 0.0, 0.0, 0.0, 0.0, 0.0, 0.0, 0.0, 0.0, 0.0, 0.0, 0.0, 0.0, 0.0, 0.0, 0.0, 0.0, 0.0, 0.0, 0.0, 0.0, 0.0, 0.0, 0.0, 0.0, 0.0, 0.0, 0.0, 0.0, 0.0, 0.0, 0.0, 0.0, 0.0, 0.0, 0.0, 0.0, 0.0, 0.0, 0.0, 0.0, 0.0, 0.0, 0.0, 0.0, 0.0, 0.0, 0.0, 0.0, 0.0, 0.0, 0.0, 0.0, 0.0, 0.0, 0.0, 0.0, 0.0, 0.0, 0.0, 0.0, 0.0, 0.0, 0.0, 0.0, 0.0, 0.0, 0.0, 0.0, 0.0, 0.0, 0.0, 0.0, 0.0, 0.0, 0.0, 0.0, 0.0, 0.0, 0.0, 0.0, 0.0, 0.0, 0.0, 0.0, 0.0, 0.0, 0.0, 0.0, 0.0, 0.0, 0.0, 0.0, 0.0, 0.0, 0.0, 0.0, 0.0, 0.0, 0.0, 0.0, 0.0, 0.0, 0.0, 0.0, 0.0, 0.0, 0.0, 0.0, 0.0, 0.0, 0.0, 0.0, 0.0, 0.0, 0.0, 0.0, 0.0, 0.0, 0.0, 0.0, 0.0, 0.0, 0.0, 0.0, 0.0, 0.0, 0.0, 0.0, 0.0, 0.0, 0.0, 0.0, 0.0, 0.0, 0.0, 0.0, 0.0, 0.0, 0.0, 0.0, 0.0, 0.0, 0.0, 0.0, 0.0, 0.0, 0.0, 0.0, 0.0, 0.0, 0.0, 0.0, 0.0, 0.0, 0.0, 0.0, 0.0, 0.0, 0.0, 0.0, 0.0, 0.0, 0.0, 0.0, 0.0, 0.0, 0.0, 0.0, 0.0, 0.0, 0.0, 0.0, 0.0, 0.0, 0.0, 0.0, 0.0, 0.0, 0.0, 0.0, 0.0, 0.0, 0.0, 0.0, 0.0, 0.0, 0.0, 0.0, 0.0, 0.0, 0.0, 0.0, 0.0, 0.0, 0.0, 0.0, 0.0, 0.0, 0.0, 0.0, 0.0, 0.0, 0.0, 0.0, 0.0, 0.0, 0.0, 0.0, 0.0, 0.0, 0.0, 0.0, 0.0, 0.0, 0.0, 0.0, 0.0, 0.0, 0.0, 0.0, 0.0, 0.0, 0.0, 0.0, 0.0, 0.0, 0.0, 0.0, 0.0, 0.0, 0.0, 0.0, 0.0, 0.0, 0.0, 0.0, 0.0, 0.0, 0.0, 0.0, 0.0, 0.0, 0.0, 0.0, 0.0, 0.0, 0.0, 0.0, 0.0, 0.0, 0.0, 0.0, 0.0, 0.0, 0.0, 0.0, 0.0, 0.0, 0.0, 0.0, 0.0, 0.0, 0.0, 0.0, 0.0, 0.0, 0.0, 0.0, 0.0, 0.0, 0.0, 0.0, 0.0, 0.0, 0.0, 0.0, 0.0, 0.0, 0.0, 0.0, 0.0, 0.0, 0.0, 0.0, 0.0, 0.0, 0.0, 0.0, 0.0, 0.0, 0.0, 0.0, 0.0, 0.0, 0.0, 0.0, 0.0, 0.0, 0.0, 0.0, 0.0, 0.0, 0.0, 0.0, 0.0, 0.0, 0.0, 0.0, 0.0, 0.0, 0.0, 0.0, 0.0, 0.0, 0.0, 0.0, 0.0, 0.0, 0.0, 0.0, 0.0, 0.0, 0.0, 0.0, 0.0, 0.0, 0.0, 0.0, 0.0, 0.0, 0.0, 0.0, 0.0, 0.0, 0.0, 0.0, 0.0, 0.0, 0.0, 0.0, 0.0, 0.0, 0.0, 0.0, 0.0, 0.0, 0.0, 0.0, 0.0, 0.0, 0.0, 0.0, 0.0, 0.0, 0.0, 0.0, 0.0, 0.0, 0.0, 0.0, 0.0, 0.0, 0.0, 0.0, 0.0, 0.0, 0.0, 0.0, 0.0, 0.0, 0.0, 0.0, 0.0, 0.0, 0.0, 0.0, 0.0, 0.0, 0.0, 0.0, 0.0, 0.0, 0.0, 0.0, 0.0, 0.0, 0.0, 0.0, 0.0, 0.0, 0.0, 0.0, 0.0, 0.0, 0.0, 0.0, 0.0, 0.0, 0.0, 0.0, 0.0, 0.0, 0.0, 0.0, 0.0, 0.0, 0.0, 0.0, 0.0, 0.0, 0.0, 0.0, 0.0, 0.0, 0.0, 0.0, 0.0, 0.0, 0.0, 0.0, 0.0, 0.0, 0.0, 0.0, 0.0, 0.0, 0.0, 0.0, 0.0, 0.0, 0.0, 0.0, 0.0, 0.0, 0.0, 0.0, 0.0, 0.0, 0.0, 0.0, 0.0, 0.0, 0.0, 0.0, 0.0, 0.0, 0.0, 0.0, 0.0, 0.0, 0.0, 0.0, 0.0, 0.0, 0.0, 0.0, 0.0, 0.0, 0.0, 0.0, 0.0, 0.0, 0.0, 0.0, 0.0, 0.0, 0.0, 0.0, 0.0, 0.0, 0.0, 0.0, 0.0, 0.0, 0.0, 0.0, 0.0, 0.0, 0.0, 0.0, 0.0, 0.0, 0.0, 0.0, 0.0, 0.0, 0.0, 0.0, 0.0, 0.0, 0.0, 0.0, 0.0, 0.0, 0.0, 0.0, 0.0, 0.0, 0.0, 0.0, 0.0, 0.0, 0.0, 0.0, 0.0, 0.0, 0.0, 0.0, 0.0, 0.0, 0.0, 0.0, 0.0, 0.0, 0.0, 0.0, 0.0, 0.0, 0.0, 0.0, 0.0, 0.0, 0.0, 0.0, 0.0, 0.0, 0.0, 0.0, 0.0, 0.0, 0.0, 0.0, 0.0, 0.0, 0.0, 0.0, 0.0, 0.0, 0.0, 0.0, 0.0, 0.0, 0.0, 0.0, 0.0, 0.0, 0.0, 0.0, 0.0, 0.0, 0.0, 0.0, 0.0, 0.0, 0.0, 0.0, 0.0, 0.0, 0.0, 0.0, 0.0, 0.0, 0.0, 0.0, 0.0, 0.0, 0.0, 0.0, 0.0, 0.0, 0.0, 0.0, 0.0, 0.0, 0.0, 0.0, 0.0, 0.0, 0.0, 0.0, 0.0, 0.0, 0.0, 0.0, 0.0, 0.0, 0.0, 0.0, 0.0, 0.0, 0.0, 0.0, 0.0, 0.0, 0.0, 0.0, 0.0, 0.0, 0.0, 0.0, 0.0, 0.0, 0.0, 0.0, 0.0, 0.0, 0.0, 0.0, 0.0, 0.0, 0.0, 0.0, 0.0, 0.0, 0.0, 0.0, 0.0, 0.0, 0.0, 0.0, 0.0, 0.0, 0.0, 0.0, 0.0, 0.0, 0.0, 0.0, 0.0, 0.0, 0.0, 0.0, 0.0, 0.0, 0.0, 0.0, 0.0, 0.0, 0.0, 0.0, 0.0, 0.0, 0.0, 0.0, 0.0, 0.0, 0.0, 0.0, 0.0, 0.0, 0.0, 0.0, 0.0, 0.0, 0.0, 0.0, 0.0, 0.0, 0.0, 0.0, 0.0, 0.0, 0.0, 0.0, 0.0, 0.0, 0.0, 0.0, 0.0, 0.0, 0.0, 0.0, 0.0, 0.0, 0.0, 0.0, 0.0, 0.0, 0.0, 0.0, 0.0, 0.0, 0.0, 0.0, 0.0, 0.0, 0.0, 0.0, 0.0, 0.0, 0.0, 0.0, 0.0, 0.0, 0.0, 0.0, 0.0, 0.0, 0.0, 0.0, 0.0, 0.0, 0.0, 0.0, 0.0, 0.0, 0.0, 0.0, 0.0, 0.0, 0.0, 0.0, 0.0, 0.0, 0.0, 0.0, 0.0, 0.0, 0.0, 0.0, 0.0, 0.0, 0.0, 0.0, 0.0, 0.0, 0.0, 0.0, 0.0, 0.0, 0.0, 0.0, 0.0, 0.0, 0.0, 0.0, 0.0, 0.0, 0.0, 0.0, 0.0, 0.0, 0.0, 0.0, 0.0, 0.0, 0.0, 0.0, 0.0, 0.0, 0.0, 0.0, 0.0, 0.0, 0.0, 0.0, 0.0, 0.0, 0.0, 0.0, 0.0, 0.0, 0.0, 0.0, 0.0, 0.0, 0.0, 0.0, 0.0, 0.0, 0.0, 0.0, 0.0, 0.0, 0.0, 0.0, 0.0, 0.0, 0.0, 0.0, 0.0, 0.0, 0.0, 0.0, 0.0, 0.0, 0.0, 0.0, 0.0, 0.0, 0.0, 0.0, 0.0, 0.0, 0.0, 0.0, 0.0, 0.0, 0.0, 0.0, 0.0, 0.0, 0.0, 0.0, 0.0, 0.0, 0.0, 0.0, 0.0, 0.0, 0.0, 0.0, 0.0, 0.0, 0.0, 0.0, 0.0, 0.0, 0.0, 0.0, 0.0, 0.0, 0.0, 0.0, 0.0, 0.0, 0.0, 0.0, 0.0, 0.0, 0.0, 0.0, 0.0, 0.0, 0.0, 0.0, 0.0, 0.0, 0.0, 0.0, 0.0, 0.0, 0.0, 0.0, 0.0, 0.0, 0.0, 0.0, 0.0, 0.0, 0.0, 0.0, 0.0, 0.0, 0.0, 0.0, 0.0, 0.0, 0.0, 0.0, 0.0, 0.0, 0.0, 0.0, 0.0, 0.0, 0.0, 0.0, 0.0, 0.0, 0.0, 0.0, 0.0, 0.0, 0.0, 0.0, 0.0, 0.0, 0.0, 0.0, 0.0, 0.0, 0.0, 0.0, 0.0, 0.0, 0.0, 0.0, 0.0, 0.0, 0.0, 0.0, 0.0, 0.0, 0.0, 0.0, 0.0, 0.0, 0.0, 0.0, 0.0, 0.0, 0.0, 0.0, 0.0, 0.0, 0.0, 0.0, 0.0, 0.0, 0.0, 0.0, 0.0, 0.0, 0.0, 0.0, 0.0, 0.0, 0.0, 0.0, 0.0, 0.0, 0.0, 0.0, 0.0, 0.0, 0.0, 0.0, 0.0, 0.0, 0.0, 0.0, 0.0, 0.0, 0.0, 0.0, 0.0, 0.0, 0.0, 0.0, 0.0, 0.0, 0.0, 0.0, 0.0, 0.0, 0.0, 0.0, 0.0, 0.0, 0.0, 0.0, 0.0, 0.0, 0.0, 0.0, 0.0, 0.0, 0.0, 0.0, 0.0, 0.0, 0.0, 0.0, 0.0, 0.0, 0.0, 0.0, 0.0, 0.0, 0.0, 0.0, 0.0, 0.0, 0.0, 0.0, 0.0, 0.0, 0.0, 0.0, 0.0, 0.0, 0.0, 0.0, 0.0, 0.0, 0.0, 0.0, 0.0, 0.0, 0.0, 0.0, 0.0, 0.0, 0.0, 0.0, 0.0, 0.0, 0.0, 0.0, 0.0, 0.0, 0.0, 0.0, 0.0, 0.0, 0.0, 0.0, 0.0, 0.0, 0.0, 0.0, 0.0, 0.0, 0.0, 0.0, 0.0, 0.0, 0.0, 0.0, 0.0, 0.0, 0.0, 0.0, 0.0, 0.0, 0.0, 0.0, 0.0, 0.0, 0.0, 0.0, 0.0, 0.0, 0.0, 0.0, 0.0, 0.0, 0.0, 0.0, 0.0, 0.0, 0.0, 0.0, 0.0, 0.0, 0.0, 0.0, 0.0, 0.0, 0.0, 0.0, 0.0, 0.0, 0.0, 0.0, 0.0, 0.0, 0.0, 0.0, 0.0, 0.0, 0.0, 0.0, 0.0, 0.0, 0.0, 0.0, 0.0, 0.0, 0.0, 0.0, 0.0, 0.0, 0.0, 0.0, 0.0, 0.0, 0.0, 0.0, 0.0, 0.0, 0.0, 0.0, 0.0, 0.0, 0.0, 0.0, 0.0, 0.0, 0.0, 0.0, 0.0, 0.0, 0.0, 0.0, 0.0, 0.0, 0.0, 0.0, 0.0, 0.0, 0.0, 0.0, 0.0, 0.0, 0.0, 0.0, 0.0, 0.0, 0.0, 0.0, 0.0, 0.0, 0.0, 0.0, 0.0, 0.0, 0.0, 0.0, 0.0, 0.0, 0.0, 0.0, 0.0, 0.0, 0.0, 0.0, 0.0, 0.0, 0.0, 0.0, 0.0, 0.0, 0.0, 0.0, 0.0, 0.0, 0.0, 0.0, 0.0, 0.0, 0.0, 0.0, 0.0, 0.0, 0.0, 0.0, 0.0, 0.0, 0.0, 0.0, 0.0, 0.0, 0.0, 0.0, 0.0, 0.0, 0.0, 0.0, 0.0, 0.0, 0.0, 0.0, 0.0, 0.0, 0.0, 0.0, 0.0, 0.0, 0.0, 0.0, 0.0, 0.0, 0.0, 0.0, 0.0, 0.0, 0.0, 0.0, 0.0, 0.0, 0.0, 0.0, 0.0, 0.0, 0.0, 0.0, 0.0, 0.0, 0.0, 0.0, 0.0, 0.0, 0.0, 0.0, 0.0, 0.0, 0.0, 0.0, 0.0, 0.0, 0.0, 0.0, 0.0, 0.0, 0.0, 0.0, 0.0, 0.0, 0.0, 0.0, 0.0, 0.0, 0.0, 0.0, 0.0, 0.0, 0.0, 0.0, 0.0, 0.0, 0.0, 0.0, 0.0, 0.0, 0.0, 0.0, 0.0, 0.0, 0.0, 0.0, 0.0, 0.0, 0.0, 0.0, 0.0, 0.0, 0.0, 0.0, 0.0, 0.0, 0.0, 0.0, 0.0, 0.0, 0.0, 0.0, 0.0, 0.0, 0.0, 0.0, 0.0, 0.0, 0.0, 0.0, 0.0, 0.0, 0.0, 0.0, 0.0, 0.0, 0.0, 0.0, 0.0, 0.0, 0.0, 0.0, 0.0, 0.0, 0.0, 0.0, 0.0, 0.0, 0.0, 0.0, 0.0, 0.0, 0.0, 0.0, 0.0, 0.0, 0.0, 0.0, 0.0, 0.0, 0.0, 0.0, 0.0, 0.0, 0.0, 0.0, 0.0, 0.0, 0.0, 0.0, 0.0, 0.0, 0.0, 0.0, 0.0, 0.0, 0.0, 0.0, 0.0, 0.0, 0.0, 0.0, 0.0, 0.0, 0.0, 0.0, 0.0, 0.0, 0.0, 0.0, 0.0, 0.0, 0.0, 0.0, 0.0, 0.0, 0.0, 0.0, 0.0, 0.0, 0.0, 0.0, 0.0, 0.0, 0.0, 0.0, 0.0, 0.0, 0.0, 0.0, 0.0, 0.0, 0.0, 0.0, 0.0, 0.0, 0.0, 0.0, 0.0, 0.0, 0.0, 0.0, 0.0, 0.0, 0.0, 0.0, 0.0, 0.0, 0.0, 0.0, 0.0, 0.0, 0.0, 0.0, 0.0, 0.0, 0.0, 0.0, 0.0, 0.0, 0.0, 0.0, 0.0, 0.0, 0.0, 0.0, 0.0, 0.0, 0.0, 0.0, 0.0, 0.0, 0.0, 0.0, 0.0, 0.0, 0.0, 0.0, 0.0, 0.0, 0.0, 0.0, 0.0, 0.0, 0.0, 0.0, 0.0, 0.0, 0.0, 0.0, 0.0, 0.0, 0.0, 0.0, 0.0, 0.0, 0.0, 0.0, 0.0, 0.0, 0.0, 0.0, 0.0, 0.0, 0.0, 0.0, 0.0, 0.0, 0.0, 0.0, 0.0, 0.0, 0.0, 0.0, 0.0, 0.0, 0.0, 0.0, 0.0, 0.0, 0.0, 0.0, 0.0, 0.0, 0.0, 0.0, 0.0, 0.0, 0.0, 0.0, 0.0, 0.0, 0.0, 0.0, 0.0, 0.0, 0.0, 0.0, 0.0, 0.0, 0.0, 0.0, 0.0, 0.0, 0.0, 0.0, 0.0, 0.0, 0.0, 0.0, 0.0, 0.0, 0.0, 0.0, 0.0, 0.0, 0.0, 0.0, 0.0, 0.0, 0.0, 0.0, 0.0, 0.0, 0.0, 0.0, 0.0, 0.0, 0.0, 0.0, 0.0, 0.0, 0.0, 0.0, 0.0, 0.0, 0.0, 0.0, 0.0, 0.0, 0.0, 0.0, 0.0, 0.0, 0.0, 0.0, 0.0, 0.0, 0.0, 0.0, 0.0, 0.0, 0.0, 0.0, 0.0, 0.0, 0.0, 0.0, 0.0, 0.0, 0.0, 0.0, 0.0, 0.0, 0.0, 0.0, 0.0, 0.0, 0.0, 0.0, 0.0, 0.0, 0.0, 0.0, 0.0, 0.0, 0.0, 0.0, 0.0, 0.0, 0.0, 0.0, 0.0, 0.0, 0.0, 0.0, 0.0, 0.0, 0.0, 0.0, 0.0, 0.0, 0.0, 0.0, 0.0, 0.0, 0.0, 0.0, 0.0, 0.0, 0.0, 0.0, 0.0, 0.0, 0.0, 0.0, 0.0, 0.0, 0.0, 0.0, 0.0, 0.0, 0.0, 0.0, 0.0, 0.0, 0.0, 0.0, 0.0, 0.0, 0.0, 0.0, 0.0, 0.0, 0.0, 0.0, 0.0, 0.0, 0.0, 0.0, 0.0, 0.0, 0.0, 0.0, 0.0, 0.0, 0.0, 0.0, 0.0, 0.0, 0.0, 0.0, 0.0, 0.0, 0.0, 0.0, 0.0, 0.0, 0.0, 0.0, 0.0, 0.0, 0.0, 0.0, 0.0, 0.0, 0.0, 0.0, 0.0, 0.0, 0.0, 0.0, 0.0, 0.0, 0.0, 0.0, 0.0, 0.0, 0.0, 0.0, 0.0, 0.0, 0.0, 0.0, 0.0, 0.0, 0.0, 0.0, 0.0, 0.0, 0.0, 0.0, 0.0, 0.0, 0.0, 0.0, 0.0, 0.0, 0.0, 0.0, 0.0, 0.0, 0.0, 0.0, 0.0, 0.0, 0.0, 0.0, 0.0, 0.0, 0.0, 0.0, 0.0, 0.0, 0.0, 0.0, 0.0, 0.0, 0.0, 0.0, 0.0, 0.0, 0.0, 0.0, 0.0, 0.0, 0.0, 0.0, 0.0, 0.0, 0.0, 0.0, 0.0, 0.0, 0.0, 0.0, 0.0, 0.0, 0.0, 0.0, 0.0, 0.0, 0.0, 0.0, 0.0, 0.0, 0.0, 0.0, 0.0, 0.0, 0.0, 0.0, 0.0, 0.0, 0.0, 0.0, 0.0, 0.0, 0.0, 0.0, 0.0, 0.0, 0.0, 0.0, 0.0, 0.0, 0.0, 0.0, 0.0, 0.0, 0.0, 0.0, 0.0, 0.0, 0.0, 0.0, 0.0, 0.0, 0.0, 0.0, 0.0, 0.0, 0.0, 0.0, 0.0, 0.0, 0.0, 0.0, 0.0, 0.0, 0.0, 0.0, 0.0, 0.0, 0.0, 0.0, 0.0, 0.0, 0.0, 0.0, 0.0, 0.0, 0.0, 0.0, 0.0, 0.0, 0.0, 0.0, 0.0, 0.0, 0.0, 0.0, 0.0, 0.0, 0.0, 0.0, 0.0, 0.0, 0.0, 0.0, 0.0, 0.0, 0.0, 0.0, 0.0, 0.0, 0.0, 0.0, 0.0, 0.0, 0.0, 0.0, 0.0, 0.0, 0.0, 0.0, 0.0, 0.0, 0.0, 0.0, 0.0, 0.0, 0.0, 0.0, 0.0, 0.0, 0.0, 0.0, 0.0, 0.0, 0.0, 0.0, 0.0, 0.0, 0.0, 0.0, 0.0, 0.0, 0.0, 0.0, 0.0, 0.0, 0.0, 0.0, 0.0, 0.0, 0.0, 0.0, 0.0, 0.0, 0.0, 0.0, 0.0, 0.0, 0.0, 0.0, 0.0, 0.0, 0.0, 0.0, 0.0, 0.0, 0.0, 0.0, 0.0, 0.0, 0.0, 0.0, 0.0, 0.0, 0.0, 0.0, 0.0, 0.0, 0.0, 0.0, 0.0, 0.0, 0.0, 0.0, 0.0, 0.0, 0.0, 0.0, 0.0, 0.0, 0.0, 0.0, 0.0, 0.0, 0.0, 0.0, 0.0, 0.0, 0.0, 0.0, 0.0, 0.0, 0.0, 0.0, 0.0, 0.0, 0.0, 0.0, 0.0, 0.0, 0.0, 0.0, 0.0, 0.0, 0.0, 0.0, 0.0, 0.0, 0.0, 0.0, 0.0, 0.0, 0.0, 0.0, 0.0, 0.0, 0.0, 0.0, 0.0, 0.0, 0.0, 0.0, 0.0, 0.0, 0.0, 0.0, 0.0, 0.0, 0.0, 0.0, 0.0, 0.0, 0.0, 0.0, 0.0, 0.0, 0.0, 0.0, 0.0, 0.0, 0.0, 0.0, 0.0, 0.0, 0.0, 0.0, 0.0, 0.0, 0.0, 0.0, 0.0, 0.0, 0.0, 0.0, 0.0, 0.0, 0.0, 0.0, 0.0, 0.0, 0.0, 0.0, 0.0, 0.0, 0.0, 0.0, 0.0, 0.0, 0.0, 0.0, 0.0, 0.0, 0.0, 0.0, 0.0, 0.0, 0.0, 0.0, 0.0, 0.0, 0.0, 0.0, 0.0, 0.0, 0.0, 0.0, 0.0, 0.0, 0.0, 0.0, 0.0, 0.0, 0.0, 0.0, 0.0, 0.0, 0.0, 0.0, 0.0, 0.0, 0.0, 0.0, 0.0, 0.0, 0.0, 0.0, 0.0, 0.0, 0.0, 0.0, 0.0, 0.0, 0.0, 0.0, 0.0, 0.0, 0.0, 0.0, 0.0, 0.0, 0.0, 0.0, 0.0, 0.0, 0.0, 0.0, 0.0, 0.0, 0.0, 0.0, 0.0, 0.0, 0.0, 0.0, 0.0, 0.0, 0.0, 0.0, 0.0, 0.0, 0.0, 0.0, 0.0, 0.0, 0.0, 0.0, 0.0, 0.0, 0.0, 0.0, 0.0, 0.0, 0.0, 0.0, 0.0, 0.0, 0.0, 0.0, 0.0, 0.0, 0.0, 0.0, 0.0, 0.0, 0.0, 0.0, 0.0, 0.0, 0.0, 0.0, 0.0, 0.0, 0.0, 0.0, 0.0, 0.0, 0.0, 0.0, 0.0, 0.0, 0.0, 0.0, 0.0, 0.0, 0.0, 0.0, 0.0, 0.0, 0.0, 0.0, 0.0, 0.0, 0.0, 0.0, 0.0, 0.0, 0.0, 0.0, 0.0, 0.0, 0.0, 0.0, 0.0, 0.0, 0.0, 0.0, 0.0, 0.0, 0.0, 0.0, 0.0, 0.0, 0.0, 0.0, 0.0, 0.0, 0.0, 0.0, 0.0, 0.0, 0.0, 0.0, 0.0, 0.0, 0.0, 0.0, 0.0, 0.0, 0.0, 0.0, 0.0, 0.0, 0.0, 0.0, 0.0, 0.0, 0.0, 0.0, 0.0, 0.0, 0.0, 0.0, 0.0, 0.0, 0.0, 0.0, 0.0, 0.0, 0.0, 0.0, 0.0, 0.0, 0.0, 0.0, 0.0, 0.0, 0.0, 0.0, 0.0, 0.0, 0.0, 0.0, 0.0, 0.0, 0.0, 0.0, 0.0, 0.0, 0.0, 0.0, 0.0, 0.0, 0.0, 0.0, 0.0, 0.0, 0.0, 0.0, 0.0, 0.0, 0.0, 0.0, 0.0, 0.0, 0.0, 0.0, 0.0, 0.0, 0.0, 0.0, 0.0, 0.0, 0.0, 0.0, 0.0, 0.0, 0.0, 0.0, 0.0, 0.0, 0.0, 0.0, 0.0, 0.0, 0.0, 0.0, 0.0, 0.0, 0.0, 0.0, 0.0, 0.0, 0.0, 0.0, 0.0, 0.0, 0.0, 0.0, 0.0, 0.0, 0.0, 0.0, 0.0, 0.0, 0.0, 0.0, 0.0, 0.0, 0.0, 0.0, 0.0, 0.0, 0.0, 0.0, 0.0, 0.0, 0.0, 0.0, 0.0, 0.0, 0.0, 0.0, 0.0, 0.0, 0.0, 0.0, 0.0, 0.0, 0.0, 0.0, 0.0, 0.0, 0.0, 0.0, 0.0, 0.0, 0.0, 0.0, 0.0, 0.0, 0.0, 0.0, 0.0, 0.0, 0.0, 0.0, 0.0, 0.0, 0.0, 0.0, 0.0, 0.0, 0.0, 0.0, 0.0, 0.0, 0.0, 0.0, 0.0, 0.0, 0.0, 0.0, 0.0, 0.0, 0.0, 0.0, 0.0, 0.0, 0.0, 0.0, 0.0, 0.0, 0.0, 0.0, 0.0, 0.0, 0.0, 0.0, 0.0, 0.0, 0.0, 0.0, 0.0, 0.0, 0.0, 0.0, 0.0, 0.0, 0.0, 0.0, 0.0, 0.0, 0.0, 0.0, 0.0, 0.0, 0.0, 0.0, 0.0, 0.0, 0.0, 0.0, 0.0, 0.0, 0.0, 0.0, 0.0, 0.0, 0.0, 0.0, 0.0, 0.0, 0.0, 0.0, 0.0, 0.0, 0.0, 0.0, 0.0, 0.0, 0.0, 0.0, 0.0, 0.0, 0.0, 0.0, 0.0, 0.0, 0.0, 0.0, 0.0, 0.0, 0.0, 0.0, 0.0, 0.0, 0.0, 0.0, 0.0, 0.0, 0.0, 0.0, 0.0, 0.0, 0.0, 0.0, 0.0, 0.0, 0.0, 0.0, 0.0, 0.0, 0.0, 0.0, 0.0, 0.0, 0.0, 0.0, 0.0, 0.0, 0.0, 0.0, 0.0, 0.0, 0.0, 0.0, 0.0, 0.0, 0.0, 0.0, 0.0, 0.0, 0.0, 0.0, 0.0, 0.0, 0.0, 0.0, 0.0, 0.0, 0.0, 0.0, 0.0, 0.0, 0.0, 0.0, 0.0, 0.0, 0.0, 0.0, 0.0, 0.0, 0.0, 0.0, 0.0, 0.0, 0.0, 0.0, 0.0, 0.0, 0.0, 0.0, 0.0, 0.0, 0.0, 0.0, 0.0, 0.0, 0.0, 0.0, 0.0, 0.0, 0.0, 0.0, 0.0, 0.0, 0.0, 0.0, 0.0, 0.0, 0.0, 0.0, 0.0, 0.0, 0.0, 0.0, 0.0, 0.0, 0.0, 0.0, 0.0, 0.0, 0.0, 0.0, 0.0, 0.0, 0.0, 0.0, 0.0, 0.0, 0.0, 0.0, 0.0, 0.0, 0.0, 0.0, 0.0, 0.0, 0.0, 0.0, 0.0, 0.0, 0.0, 0.0, 0.0, 0.0, 0.0, 0.0, 0.0, 0.0, 0.0, 0.0, 0.0, 0.0, 0.0, 0.0, 0.0, 0.0, 0.0, 0.0, 0.0, 0.0, 0.0, 0.0, 0.0, 0.0, 0.0, 0.0, 0.0, 0.0, 0.0, 0.0, 0.0, 0.0, 0.0, 0.0, 0.0, 0.0, 0.0, 0.0, 0.0, 0.0, 0.0, 0.0, 0.0, 0.0, 0.0, 0.0, 0.0, 0.0, 0.0, 0.0, 0.0, 0.0, 0.0, 0.0, 0.0, 0.0, 0.0, 0.0, 0.0, 0.0, 0.0, 0.0, 0.0, 0.0, 0.0, 0.0, 0.0, 0.0, 0.0, 0.0, 0.0, 0.0, 0.0, 0.0, 0.0, 0.0, 0.0, 0.0, 0.0, 0.0, 0.0, 0.0, 0.0, 0.0, 0.0, 0.0, 0.0, 0.0, 0.0, 0.0, 0.0, 0.0, 0.0, 0.0, 0.0, 0.0, 0.0, 0.0, 0.0, 0.0, 0.0, 0.0, 0.0, 0.0, 0.0, 0.0, 0.0, 0.0, 0.0, 0.0, 0.0, 0.0, 0.0, 0.0, 0.0, 0.0, 0.0, 0.0, 0.0, 0.0, 0.0, 0.0, 0.0, 0.0, 0.0, 0.0, 0.0, 0.0, 0.0, 0.0, 0.0, 0.0, 0.0, 0.0, 0.0, 0.0, 0.0, 0.0, 0.0, 0.0, 0.0, 0.0, 0.0, 0.0, 0.0, 0.0, 0.0, 0.0, 0.0, 0.0, 0.0, 0.0, 0.0, 0.0, 0.0, 0.0, 0.0, 0.0, 0.0, 0.0, 0.0, 0.0, 0.0, 0.0, 0.0, 0.0, 0.0, 0.0, 0.0, 0.0, 0.0, 0.0, 0.0, 0.0, 0.0, 0.0, 0.0, 0.0, 0.0, 0.0, 0.0, 0.0, 0.0, 0.0, 0.0, 0.0, 0.0, 0.0, 0.0, 0.0, 0.0, 0.0, 0.0, 0.0, 0.0, 0.0, 0.0, 0.0, 0.0])
me_cube.materials.append(mat_material)
me_cube.materials.append(mat_material_001)
me_cube.use_remesh_preserve_volume = False
me_cube.use_remesh_preserve_attributes = False
me_cube.use_mirror_vertex_groups = False
me_cube.update()

# ---- objects
ob_cube = bpy.data.objects.new('Cube', me_cube)
ob_lamp = bpy.data.objects.new('Lamp', light_lamp)
ob_camera = bpy.data.objects.new('Camera', cam_camera)

# ---- transforms, parenting, visibility, modifiers, constraints
ob_cube.location = (-0.6558, -0.3705, 0.9041)
ob_cube.scale = (1.0, 1.0, 1.474)
ob_cube.lock_rotations_4d = False
ob_cube.empty_display_type = 'ARROWS'
ob_cube.lineart.crease_threshold = 0.0
ob_lamp.location = (4.076, 1.005, 5.904)
ob_lamp.rotation_euler = (0.6503, 0.05522, 1.866)
ob_lamp.lock_rotations_4d = False
ob_lamp.empty_display_type = 'ARROWS'
ob_lamp.color = (0.0, 0.0, 0.0, 0.0)
ob_lamp.lineart.crease_threshold = 0.0
ob_camera.location = (7.481, -6.508, 5.344)
ob_camera.rotation_euler = (1.109, 0.0, 0.8149)
ob_camera.lock_rotations_4d = False
ob_camera.empty_display_type = 'ARROWS'
ob_camera.color = (0.0, 0.0, 0.0, 0.0)
ob_camera.display_type = 'WIRE'
ob_camera.lineart.crease_threshold = 0.0

# ---- collection membership
col_collection_1.objects.link(ob_cube)
col_collection_1.objects.link(ob_lamp)
col_collection_1.objects.link(ob_camera)

# ---- scene / render settings (as saved in the file)
scene.camera = ob_camera
scene.frame_start = 1; scene.frame_end = 250; scene.frame_set(1)
scene.render.engine = 'BLENDER_EEVEE_NEXT'
scene.render.resolution_percentage = 50
scene.render.dither_intensity = 0.0
scene.cycles.use_denoising = False
scene.cycles.samples = 128
scene.cycles.sampling_pattern = 'TABULATED_SOBOL'
scene.cycles.use_adaptive_sampling = False
scene.cycles.use_light_tree = False
scene.cycles.blur_glossy = 0.0
scene.cycles.sample_clamp_indirect = 0.0
scene.view_settings.view_transform = 'Standard'
bpy.context.view_layer.update()
